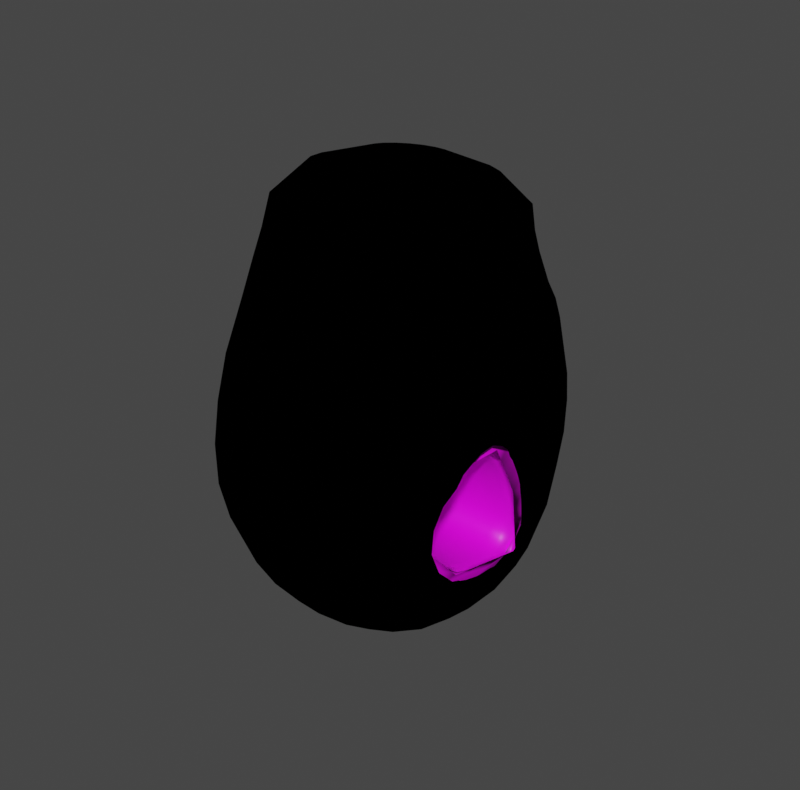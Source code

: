 # Source: skeletonhand.blend  (saved by Blender 3.6.13; exported with 4.5.12 LTS)
import bpy
from mathutils import Matrix  # noqa: F401  (used for matrix-valued properties, if any)

bpy.ops.wm.read_factory_settings(use_empty=True)
scene = bpy.context.scene
scene.name = 'Scene'

# ---- collections
col_skeletonparts = bpy.data.collections.new('SkeletonParts'); scene.collection.children.link(col_skeletonparts)

# ---- images (referenced by path relative to the original .blend; pixels are not part of the script)
import os
ASSET_DIR = os.environ.get("B2B_ASSET_DIR", "")  # directory of the original .blend (textures are referenced by path, not embedded)
HERE = os.path.dirname(os.path.abspath(__file__))  # packed textures are extracted next to this script under _unpacked/

def load_image(name, relpath, width, height, colorspace="sRGB"):
    """Load a texture the original file referenced (path relative to the .blend, or extracted next to this script)."""
    p = next((c for c in (os.path.join(HERE, relpath), os.path.join(ASSET_DIR, relpath)) if relpath and os.path.exists(c)), "")
    if p:
        img = bpy.data.images.load(p, check_existing=True)
        img.name = name
    else:  # same state as the original file: an image datablock whose file is absent (Cycles renders it pink)
        img = bpy.data.images.new(name, width, height)
        img.source = "FILE"
        img.filepath = "//" + (relpath or name)
    img.colorspace_settings.name = colorspace
    return img
img_trainmanuvs_png = load_image('TrainmanUVs.png', 'TrainmanUVs.png', 1024, 1024, 'sRGB')

# ---- materials (node trees are filled in below, after node groups)
mat_body = bpy.data.materials.new('Body')
mat_body.use_transparent_shadow = False
mat_outline_007 = bpy.data.materials.new('Outline.007')
mat_outline_007.use_backface_culling = True
mat_outline_007.use_transparent_shadow = False

# ---- material node trees
mat_body.use_nodes = True; mat_body.node_tree.nodes.clear()
_N = mat_body.node_tree.nodes; _L = mat_body.node_tree.links
n0 = _N.new('ShaderNodeBsdfPrincipled'); n0.name = 'Principled BSDF'; n0.location = (10, 300)
n0.distribution = 'GGX'
n0.subsurface_method = 'RANDOM_WALK_SKIN'
n0.inputs[3].default_value = 1.45
n0.inputs[27].default_value = (0.0, 0.0, 0.0, 1.0)
n0.inputs[28].default_value = 1.0
n1 = _N.new('ShaderNodeOutputMaterial'); n1.name = 'Material Output'; n1.location = (300, 300)
n2 = _N.new('ShaderNodeTexImage'); n2.name = 'Image Texture'; n2.location = (-317, 202)
n2.image = img_trainmanuvs_png
_L.new(n0.outputs[0], n1.inputs[0])
_L.new(n2.outputs[0], n0.inputs[0])
n1.is_active_output = True
mat_outline_007.use_nodes = True; mat_outline_007.node_tree.nodes.clear()
_N = mat_outline_007.node_tree.nodes; _L = mat_outline_007.node_tree.links
n0 = _N.new('ShaderNodeOutputMaterial'); n0.name = 'Material Output'; n0.location = (300, 300)
n1 = _N.new('ShaderNodeBsdfDiffuse'); n1.name = 'Diffuse BSDF'; n1.location = (10, 300)
n1.inputs[0].default_value = (0.0, 0.0, 0.0, 1.0)
n1.inputs[1].default_value = 0.5
_L.new(n1.outputs[0], n0.inputs[0])
n0.is_active_output = True

# ---- world
world_world = bpy.data.worlds.new('World'); scene.world = world_world
world_world.use_nodes = True; world_world.node_tree.nodes.clear()
_N = world_world.node_tree.nodes; _L = world_world.node_tree.links
n0 = _N.new('ShaderNodeOutputWorld'); n0.name = 'World Output'; n0.location = (300, 300)
n1 = _N.new('ShaderNodeBackground'); n1.name = 'Background'; n1.location = (10, 300)
n1.inputs[0].default_value = (0.05088, 0.05088, 0.05088, 1.0)
_L.new(n1.outputs[0], n0.inputs[0])
n0.is_active_output = True
world_world.color = (0.05088, 0.05088, 0.05088)
world_world.use_sun_shadow = False
world_world.sun_shadow_jitter_overblur = 0.0

# ---- meshes
me_cylinder_003 = bpy.data.meshes.new('Cylinder.003')
me_cylinder_003.from_pydata([(0.08525, 0.1471, 0.4664), (0.1492, 0.2012, 0.2801), (0.1329, 0.3017, 0.07028), (0.09982, 0.2726, -0.1787), (0.1329, 0.05346, -0.317), (0.09982, -0.1969, -0.2465), (0.1329, -0.2944, -0.01088), (0.1492, -0.2, 0.2909), (0.08525, -0.08722, 0.5064), (-0.1013, -0.08722, 0.5064), (-0.148, 0.2012, 0.2801), (-0.1013, 0.1471, 0.4664), (-0.09865, 0.2726, -0.1787), (-0.1317, 0.3017, 0.07028), (-0.09865, -0.1969, -0.2465), (-0.1317, 0.05346, -0.317), (-0.148, -0.2, 0.2909), (-0.1317, -0.2944, -0.01088), (-0.1979, 0.09766, -0.0912), (-0.1979, 0.03819, 0.02555), (-0.1979, -0.1128, 0.03685), (-0.1979, -0.1723, -0.0799), (-0.1979, -0.07619, -0.1854), (-0.1979, 0.116, -0.2343), (0.1989, 0.09766, -0.0912), (0.1989, 0.03819, 0.02555), (0.1989, -0.1128, 0.03685), (0.1989, -0.1723, -0.0799), (0.1989, -0.07619, -0.1854), (0.1989, 0.116, -0.2343), (-0.1165, -0.06018, -0.1759), (0.1175, -0.06018, -0.1759), (0.1175, 0.08089, -0.2023), (-0.1165, 0.08089, -0.2023), (-0.1165, -0.09754, 0.01551), (0.1175, -0.09754, 0.01551), (0.1175, -0.1463, -0.07802), (-0.1165, -0.1463, -0.07802), (-0.1165, 0.0908, -0.0956), (0.1175, 0.0908, -0.0956), (0.1175, 0.02293, 0.007977), (-0.1165, 0.02293, 0.007977), (0.1342, 0.1884, 0.3379), (0.1258, 0.1814, 0.3805), (0.1207, 0.1813, 0.4196), (0.115, 0.2853, -0.1353), (0.1272, 0.2968, -0.07138), (0.1322, 0.3027, 0.0005718), (0.115, -0.1569, -0.2701), (0.1272, -0.09515, -0.2966), (0.1322, -0.02239, -0.3152), (0.1207, -0.1435, 0.4653), (0.1258, -0.1612, 0.4175), (0.1342, -0.1806, 0.3646), (0.1322, -0.2765, -0.08525), (0.1272, -0.2487, -0.1537), (0.115, -0.22, -0.2103), (0.1391, -0.2507, 0.2133), (0.1347, -0.2794, 0.139), (0.1331, -0.2948, 0.06422), (0.1322, 0.1253, -0.2962), (0.1272, 0.189, -0.2588), (0.115, 0.2407, -0.2147), (0.1331, 0.2928, 0.1296), (0.1347, 0.2754, 0.1804), (0.1391, 0.2482, 0.2274), (-0.1333, 0.1884, 0.3379), (-0.1268, 0.1814, 0.3805), (-0.1268, 0.1813, 0.4196), (-0.1138, 0.2853, -0.1353), (-0.1261, 0.2968, -0.07138), (-0.131, 0.3027, 0.000572), (-0.1138, -0.1569, -0.2701), (-0.1261, -0.09515, -0.2966), (-0.131, -0.02239, -0.3152), (-0.1268, -0.1435, 0.4653), (-0.1268, -0.1612, 0.4175), (-0.1333, -0.1806, 0.3646), (-0.131, -0.2765, -0.08525), (-0.1261, -0.2487, -0.1537), (-0.1138, -0.22, -0.2103), (-0.1379, -0.2507, 0.2133), (-0.1335, -0.2794, 0.139), (-0.132, -0.2948, 0.06422), (-0.131, 0.1253, -0.2962), (-0.1261, 0.189, -0.2588), (-0.1138, 0.2407, -0.2147), (-0.132, 0.2928, 0.1296), (-0.1335, 0.2754, 0.1804), (-0.1379, 0.2482, 0.2274), (-0.05906, -0.1202, 0.512), (-0.00804, -0.1312, 0.5139), (0.04298, -0.1202, 0.512), (0.05946, -0.2066, -0.253), (0.0005904, -0.2112, -0.2563), (-0.05829, -0.2066, -0.253), (-0.07177, 0.05313, -0.3417), (0.0005893, 0.05303, -0.35), (0.07294, 0.05313, -0.3417), (-0.07694, -0.2569, 0.3075), (0.0005905, -0.2726, 0.312), (0.07812, -0.2569, 0.3075), (0.07294, -0.3229, 0.002131), (0.0005888, -0.3324, 0.006469), (-0.07177, -0.3229, 0.002131), (-0.05829, 0.2832, -0.1822), (0.0005909, 0.2884, -0.1841), (0.05947, 0.2832, -0.1822), (0.07294, 0.328, 0.0937), (0.0005893, 0.3368, 0.1015), (-0.07177, 0.328, 0.0937), (-0.07694, 0.2548, 0.2941), (0.0005907, 0.2696, 0.2979), (0.07812, 0.2548, 0.2941), (-0.05906, 0.18, 0.4608), (-0.00804, 0.191, 0.4589), (0.04298, 0.18, 0.4608), (0.1115, -0.03413, 0.4973), (0.1202, 0.02994, 0.4864), (0.1115, 0.09401, 0.4754), (-0.1276, 0.09401, 0.4754), (-0.1363, 0.02994, 0.4864), (-0.1276, -0.03413, 0.4973), (0.1778, -0.09823, 0.3091), (0.1852, 0.002732, 0.3105), (0.1778, 0.103, 0.2999), (-0.1766, 0.103, 0.2999), (-0.1841, 0.002732, 0.3105), (-0.1766, -0.09823, 0.3091), (-0.1979, 0.08279, -0.06201), (-0.1979, 0.06792, -0.03283), (-0.1979, 0.05305, -0.003635), (-0.1979, 0.0004401, 0.02838), (-0.1979, -0.03731, 0.0312), (-0.1979, -0.07505, 0.03403), (-0.1979, -0.1277, 0.007663), (-0.1979, -0.1425, -0.02153), (-0.1979, -0.1574, -0.05072), (-0.1979, -0.1483, -0.1063), (-0.1979, -0.1242, -0.1326), (-0.1979, -0.1002, -0.159), (-0.1979, -0.02815, -0.1976), (-0.1979, 0.01988, -0.2098), (-0.1979, 0.06792, -0.2221), (-0.1979, 0.1114, -0.1985), (-0.1979, 0.1068, -0.1628), (-0.1979, 0.1022, -0.127), (-0.1969, -0.179, -0.06751), (-0.1896, -0.2065, -0.05212), (-0.17, -0.2502, -0.03122), (-0.1969, 0.07887, -0.2269), (-0.1896, 0.06171, -0.2438), (-0.17, 0.05487, -0.279), (0.1989, 0.08279, -0.06201), (0.1989, 0.06792, -0.03283), (0.1989, 0.05305, -0.003635), (0.1989, 0.0004401, 0.02838), (0.1989, -0.03731, 0.0312), (0.1989, -0.07505, 0.03403), (0.1989, -0.1277, 0.007663), (0.1989, -0.1425, -0.02153), (0.1989, -0.1574, -0.05072), (0.1989, -0.1483, -0.1063), (0.1989, -0.1242, -0.1326), (0.1989, -0.1002, -0.159), (0.1989, -0.02815, -0.1976), (0.1989, 0.01988, -0.2098), (0.1989, 0.06792, -0.2221), (0.1989, 0.1114, -0.1985), (0.1989, 0.1068, -0.1628), (0.1989, 0.1022, -0.127), (0.1546, -0.06035, -0.176), (0.1773, -0.06152, -0.1767), (0.1905, -0.06502, -0.1788), (-0.1536, 0.08125, -0.2026), (-0.1763, 0.08381, -0.205), (-0.1895, 0.09148, -0.212), (0.1546, -0.0977, 0.01573), (0.1773, -0.09882, 0.01729), (0.1905, -0.1022, 0.02196), (-0.1536, -0.1466, -0.07804), (-0.1763, -0.1485, -0.07818), (-0.1895, -0.1542, -0.07859), (0.1546, 0.09087, -0.09555), (0.1773, 0.09137, -0.09523), (0.1905, 0.09287, -0.09427), (-0.1536, 0.02309, 0.00816), (-0.1763, 0.02421, 0.009442), (-0.1895, 0.02754, 0.01329), (0.1711, 0.05488, -0.279), (0.1907, 0.06171, -0.2438), (0.1979, 0.07887, -0.2269), (0.1711, -0.2502, -0.03122), (0.1907, -0.2065, -0.05212), (0.1979, -0.179, -0.06751), (-0.17, 0.2591, 0.03282), (-0.1896, 0.2066, -0.01079), (-0.1969, 0.1512, -0.05274), (-0.1798, 0.1595, 0.2208), (-0.1927, 0.117, 0.1622), (-0.1972, 0.0711, 0.1004), (-0.1798, -0.1507, 0.2226), (-0.1927, -0.09473, 0.1624), (-0.1972, -0.03002, 0.1033), (0.1711, 0.2591, 0.03282), (0.1907, 0.2066, -0.01079), (0.1979, 0.1512, -0.05274), (0.181, 0.1595, 0.2208), (0.1938, 0.117, 0.1622), (0.1983, 0.0711, 0.1004), (0.181, -0.1507, 0.2226), (0.1938, -0.09473, 0.1624), (0.1983, -0.03002, 0.1033), (-0.1895, -0.06502, -0.1788), (-0.1763, -0.06152, -0.1767), (-0.1536, -0.06035, -0.176), (-0.06279, -0.06018, -0.1759), (0.000505, -0.06018, -0.1759), (0.0638, -0.06018, -0.1759), (0.1905, 0.09148, -0.212), (0.1773, 0.08381, -0.205), (0.1546, 0.08125, -0.2026), (0.0638, 0.08089, -0.2023), (0.000505, 0.08089, -0.2023), (-0.06279, 0.08089, -0.2023), (-0.1895, -0.1022, 0.02196), (-0.1763, -0.09882, 0.01729), (-0.1536, -0.0977, 0.01573), (-0.06279, -0.09754, 0.01551), (0.000505, -0.09754, 0.01551), (0.0638, -0.09754, 0.01551), (0.1905, -0.1542, -0.07859), (0.1773, -0.1485, -0.07818), (0.1546, -0.1466, -0.07804), (0.0638, -0.1463, -0.07802), (0.0005049, -0.1463, -0.07802), (-0.06279, -0.1463, -0.07802), (-0.1895, 0.09287, -0.09427), (-0.1763, 0.09137, -0.09523), (-0.1536, 0.09087, -0.09555), (-0.06279, 0.0908, -0.0956), (0.000505, 0.0908, -0.0956), (0.0638, 0.0908, -0.0956), (0.1905, 0.02754, 0.01329), (0.1773, 0.02421, 0.009442), (0.1546, 0.02309, 0.00816), (0.0638, 0.02293, 0.007977), (0.000505, 0.02293, 0.007977), (-0.06279, 0.02293, 0.007977), (-0.1165, -0.06885, 0.02475), (-0.1165, -0.0373, 0.02634), (-0.1165, -0.005755, 0.02063), (0.1175, -0.06885, 0.02475), (0.1175, -0.0373, 0.02634), (0.1175, -0.005755, 0.02063), (-0.1165, -0.09305, -0.155), (-0.1165, -0.119, -0.1312), (-0.1165, -0.1371, -0.1053), (0.1175, -0.09305, -0.155), (0.1175, -0.119, -0.1312), (0.1175, -0.1371, -0.1053), (-0.1165, 0.09879, -0.1283), (-0.1165, 0.1016, -0.1593), (-0.1165, 0.09648, -0.1851), (0.1175, 0.09879, -0.1283), (0.1175, 0.1016, -0.1593), (0.1175, 0.09648, -0.1851), (-0.1165, 0.04651, -0.01112), (-0.1165, 0.06516, -0.03557), (-0.1165, 0.07966, -0.06414), (0.1175, 0.04651, -0.01112), (0.1175, 0.06516, -0.03557), (0.1175, 0.07966, -0.06414), (-0.1165, -0.1462, -0.05025), (-0.1165, -0.1374, -0.02396), (-0.1165, -0.1208, -0.001311), (0.1175, -0.1462, -0.05025), (0.1175, -0.1374, -0.02396), (0.1175, -0.1208, -0.001311), (-0.1165, 0.05338, -0.2084), (-0.1165, 0.0175, -0.2047), (-0.1165, -0.02195, -0.1931), (0.1175, 0.05338, -0.2084), (0.1175, 0.0175, -0.2047), (0.1175, -0.02195, -0.1931), (0.1933, -0.1725, 0.06085), (0.1755, -0.2007, 0.1695), (0.1726, -0.2325, 0.1051), (0.1713, -0.2511, 0.0381), (0.191, -0.2062, 0.007196), (0.198, -0.1768, -0.02304), (0.1983, -0.1545, 0.01144), (0.1988, -0.1175, 0.0272), (0.1984, -0.1015, 0.04913), (0.1981, -0.07094, 0.07347), (0.1924, -0.1397, 0.1189), (0.07255, -0.0211, -0.3408), (0.06982, -0.09223, -0.3226), (0.06372, -0.1549, -0.2924), (0.0005892, -0.02074, -0.3493), (0.0005895, -0.09183, -0.3311), (0.0005901, -0.156, -0.2993), (-0.07138, -0.0211, -0.3408), (-0.06865, -0.09223, -0.3226), (-0.06255, -0.1549, -0.2924), (0.0741, -0.2314, 0.3697), (0.06889, -0.2089, 0.4229), (0.06469, -0.1891, 0.4717), (0.0004567, -0.2476, 0.3723), (-0.0004868, -0.2247, 0.425), (-0.003049, -0.2043, 0.4739), (-0.07318, -0.2314, 0.3697), (-0.06986, -0.2089, 0.4229), (-0.07079, -0.1891, 0.4717), (0.06372, -0.2477, -0.204), (0.06982, -0.2813, -0.1439), (0.07255, -0.3078, -0.07395), (0.0005901, -0.2564, -0.2034), (0.0005894, -0.292, -0.1412), (0.000589, -0.3182, -0.07025), (-0.06255, -0.2477, -0.204), (-0.06865, -0.2813, -0.1439), (-0.07138, -0.3078, -0.07395), (0.0731, -0.3228, 0.08038), (0.07418, -0.3093, 0.1588), (0.07666, -0.2856, 0.2358), (0.0005887, -0.3322, 0.08571), (0.0005888, -0.3196, 0.165), (0.0005895, -0.298, 0.2419), (-0.07192, -0.3228, 0.08038), (-0.07301, -0.3093, 0.1588), (-0.07549, -0.2856, 0.2358), (0.06373, 0.2432, -0.2374), (0.06982, 0.1896, -0.2851), (0.07255, 0.1249, -0.3218), (0.0005906, 0.2456, -0.2438), (0.00059, 0.1903, -0.2934), (0.0005896, 0.1248, -0.3303), (-0.06255, 0.2432, -0.2374), (-0.06865, 0.1896, -0.2851), (-0.07138, 0.1249, -0.3218), (0.07666, 0.2786, 0.2503), (0.07418, 0.3012, 0.2043), (0.0731, 0.3181, 0.1533), (0.0005899, 0.2898, 0.2568), (0.0005894, 0.3103, 0.2119), (0.0005892, 0.3266, 0.1611), (-0.07549, 0.2786, 0.2503), (-0.07301, 0.3012, 0.2043), (-0.07192, 0.3181, 0.1533), (0.06469, 0.2268, 0.4133), (0.06889, 0.2289, 0.3757), (0.0741, 0.2382, 0.3364), (-0.003049, 0.242, 0.4112), (-0.0004867, 0.2445, 0.3744), (0.0004567, 0.254, 0.3369), (-0.07079, 0.2268, 0.4133), (-0.06986, 0.2289, 0.3757), (-0.07318, 0.2382, 0.3364), (0.07255, 0.3303, 0.02382), (0.06982, 0.3243, -0.04989), (0.06373, 0.3092, -0.1198), (0.0005896, 0.3395, 0.03149), (0.00059, 0.3335, -0.04333), (0.0005906, 0.3171, -0.1164), (-0.07138, 0.3303, 0.02382), (-0.06865, 0.3243, -0.04989), (-0.06255, 0.3092, -0.1198), (0.1901, -0.1108, -0.1937), (0.1704, -0.2273, -0.1027), (0.1646, -0.1941, -0.1715), (0.1472, -0.1703, -0.229), (0.1646, -0.1021, -0.2534), (0.1704, -0.02323, -0.2753), (0.1906, -0.01303, -0.2381), (0.1979, 0.02186, -0.2236), (0.1982, -0.03588, -0.2036), (0.1988, -0.0729, -0.1808), (0.1982, -0.1176, -0.1561), (0.1979, -0.1566, -0.1145), (0.1906, -0.1791, -0.1165), (0.1554, 0.1077, 0.4301), (0.1669, 0.01889, 0.4427), (0.1554, -0.06994, 0.4551), (0.1602, 0.1041, 0.3896), (0.1714, 0.01035, 0.4005), (0.1602, -0.08358, 0.41), (0.1678, 0.1049, 0.3472), (0.1779, 0.00471, 0.357), (0.1678, -0.09592, 0.3621), (-0.1615, -0.06994, 0.4551), (-0.173, 0.01889, 0.4427), (-0.1615, 0.1077, 0.4301), (-0.1612, -0.08358, 0.41), (-0.1723, 0.01035, 0.4005), (-0.1612, 0.1041, 0.3896), (-0.1669, -0.09592, 0.3621), (-0.177, 0.00471, 0.357), (-0.1669, 0.1049, 0.3472), (-0.1862, 0.1866, -0.1572), (-0.1692, 0.258, -0.03654), (-0.1632, 0.2513, -0.1086), (-0.146, 0.2447, -0.1702), (-0.1632, 0.1898, -0.2148), (-0.1692, 0.1261, -0.2562), (-0.1893, 0.1247, -0.2184), (-0.1968, 0.1178, -0.2019), (-0.1967, 0.1424, -0.1575), (-0.1968, 0.1521, -0.1042), (-0.1893, 0.2043, -0.07607), (-0.189, -0.1108, -0.1937), (-0.1693, -0.2273, -0.1027), (-0.1895, -0.1791, -0.1165), (-0.1969, -0.1566, -0.1145), (-0.1971, -0.1176, -0.1561), (-0.1977, -0.0729, -0.1808), (-0.1971, -0.03588, -0.2036), (-0.1969, 0.02186, -0.2236), (-0.1895, -0.01303, -0.2381), (-0.1693, -0.02323, -0.2753), (-0.1635, -0.1021, -0.2534), (-0.1461, -0.1703, -0.229), (-0.1635, -0.1941, -0.1715), (0.1546, 0.05363, -0.2087), (0.1773, 0.05544, -0.2104), (0.1905, 0.06018, -0.2148), (0.1546, 0.01755, -0.2048), (0.1773, 0.0179, -0.2055), (0.1905, 0.01874, -0.2074), (0.1546, -0.02206, -0.1932), (0.1773, -0.02281, -0.1938), (0.1905, -0.02483, -0.1953), (0.1546, -0.1464, -0.05026), (0.1773, -0.1478, -0.05031), (0.1905, -0.1515, -0.05045), (0.1546, -0.1375, -0.02391), (0.1773, -0.1382, -0.02355), (0.1905, -0.1401, -0.02269), (0.1546, -0.1209, -0.001152), (0.1773, -0.1218, -3.767e-05), (0.1905, -0.124, 0.002891), (0.1546, 0.04663, -0.01099), (0.1773, 0.04744, -0.01006), (0.1905, 0.04958, -0.007611), (0.1546, 0.06522, -0.03551), (0.1773, 0.06562, -0.03511), (0.1905, 0.0666, -0.03414), (0.1546, 0.07972, -0.0641), (0.1773, 0.08011, -0.06383), (0.1905, 0.08114, -0.06313), (0.1546, 0.09886, -0.1283), (0.1773, 0.0993, -0.1282), (0.1905, 0.1004, -0.1277), (0.1546, 0.1017, -0.1594), (0.1773, 0.1024, -0.1599), (0.1905, 0.1043, -0.1611), (0.1546, 0.09675, -0.1853), (0.1773, 0.0986, -0.187), (0.1905, 0.1035, -0.1914), (0.1546, -0.09318, -0.1551), (0.1773, -0.09408, -0.1556), (0.1905, -0.09643, -0.1569), (0.1546, -0.1191, -0.1313), (0.1773, -0.1199, -0.1315), (0.1905, -0.1217, -0.132), (0.1546, -0.1373, -0.1053), (0.1773, -0.1387, -0.1055), (0.1905, -0.1423, -0.1058), (0.1546, -0.06896, 0.02492), (0.1773, -0.06973, 0.02607), (0.1905, -0.07174, 0.02911), (0.1546, -0.0373, 0.02644), (0.1773, -0.03731, 0.02715), (0.1905, -0.03731, 0.02887), (0.1546, -0.005646, 0.02077), (0.1773, -0.004882, 0.02174), (0.1905, -0.002866, 0.02428), (-0.1743, 0.2067, 0.1831), (-0.1713, 0.235, 0.1399), (-0.1701, 0.2518, 0.09103), (-0.1911, 0.1583, 0.1263), (-0.1901, 0.1843, 0.08756), (-0.1897, 0.2, 0.04294), (-0.197, 0.1059, 0.06329), (-0.1969, 0.1276, 0.02883), (-0.1969, 0.1425, -0.008889), (-0.1945, 0.008203, 0.22), (-0.1874, -0.07771, 0.2526), (-0.1907, 0.004696, 0.2609), (-0.1874, 0.08736, 0.2481), (-0.1945, 0.05938, 0.1961), (-0.1971, 0.01642, 0.1474), (-0.1945, -0.03908, 0.1977), (-0.1923, -0.1725, 0.06085), (-0.1702, -0.2511, 0.0381), (-0.1715, -0.2325, 0.1051), (-0.1743, -0.2007, 0.1695), (-0.1913, -0.1397, 0.1189), (-0.1971, -0.07094, 0.07347), (-0.1973, -0.1015, 0.04913), (-0.1978, -0.1175, 0.0272), (-0.1973, -0.1545, 0.01144), (-0.1969, -0.1768, -0.02304), (-0.1899, -0.2062, 0.007196), (0.1873, 0.1866, -0.1572), (0.1472, 0.2447, -0.1702), (0.1644, 0.2513, -0.1086), (0.1703, 0.258, -0.03653), (0.1904, 0.2043, -0.07607), (0.1979, 0.1521, -0.1042), (0.1977, 0.1424, -0.1575), (0.1979, 0.1178, -0.2019), (0.1904, 0.1247, -0.2184), (0.1703, 0.1261, -0.2562), (0.1644, 0.1898, -0.2148), (0.1713, 0.2518, 0.09103), (0.1724, 0.235, 0.1399), (0.1754, 0.2067, 0.1831), (0.1908, 0.2, 0.04294), (0.1912, 0.1843, 0.08756), (0.1922, 0.1583, 0.1263), (0.1979, 0.1425, -0.008889), (0.198, 0.1276, 0.02883), (0.1981, 0.1059, 0.06329), (0.1956, 0.008203, 0.22), (0.1885, 0.08736, 0.2481), (0.1919, 0.004695, 0.2609), (0.1885, -0.07771, 0.2526), (0.1956, -0.03908, 0.1977), (0.1982, 0.01642, 0.1474), (0.1956, 0.05938, 0.1961), (-0.1895, -0.07174, 0.02911), (-0.1763, -0.06973, 0.02607), (-0.1536, -0.06896, 0.02492), (-0.1895, -0.0373, 0.02887), (-0.1763, -0.0373, 0.02715), (-0.1536, -0.0373, 0.02644), (-0.1895, -0.002866, 0.02428), (-0.1763, -0.004882, 0.02174), (-0.1536, -0.005646, 0.02077), (-0.06279, -0.06885, 0.02475), (0.000505, -0.06885, 0.02475), (0.0638, -0.06885, 0.02475), (-0.06279, -0.03731, 0.02634), (0.000505, -0.0373, 0.02634), (0.0638, -0.03731, 0.02634), (-0.06279, -0.005755, 0.02063), (0.000505, -0.005755, 0.02063), (0.0638, -0.005755, 0.02063), (-0.1895, -0.09643, -0.1569), (-0.1763, -0.09408, -0.1556), (-0.1536, -0.09318, -0.1551), (-0.1895, -0.1217, -0.132), (-0.1763, -0.1199, -0.1315), (-0.1536, -0.1191, -0.1313), (-0.1895, -0.1423, -0.1058), (-0.1763, -0.1387, -0.1055), (-0.1536, -0.1373, -0.1053), (-0.06279, -0.09305, -0.155), (0.0005049, -0.09305, -0.155), (0.0638, -0.09305, -0.155), (-0.06279, -0.119, -0.1312), (0.0005049, -0.119, -0.1312), (0.0638, -0.119, -0.1312), (-0.06279, -0.1371, -0.1053), (0.0005049, -0.1371, -0.1053), (0.0638, -0.1371, -0.1053), (-0.1895, 0.1004, -0.1277), (-0.1763, 0.0993, -0.1282), (-0.1536, 0.09886, -0.1283), (-0.1895, 0.1043, -0.1611), (-0.1763, 0.1024, -0.1599), (-0.1536, 0.1017, -0.1594), (-0.1895, 0.1035, -0.1914), (-0.1763, 0.0986, -0.187), (-0.1536, 0.09675, -0.1853), (-0.06279, 0.09879, -0.1283), (0.000505, 0.09879, -0.1283), (0.0638, 0.09879, -0.1283), (-0.06279, 0.1016, -0.1593), (0.000505, 0.1016, -0.1593), (0.0638, 0.1016, -0.1593), (-0.06279, 0.09648, -0.1851), (0.000505, 0.09648, -0.1851), (0.0638, 0.09648, -0.1851), (-0.1895, 0.04958, -0.007611), (-0.1763, 0.04744, -0.01006), (-0.1536, 0.04663, -0.01099), (-0.1895, 0.0666, -0.03414), (-0.1763, 0.06562, -0.03511), (-0.1536, 0.06522, -0.03551), (-0.1895, 0.08114, -0.06313), (-0.1763, 0.08011, -0.06383), (-0.1536, 0.07972, -0.0641), (-0.06279, 0.04651, -0.01112), (0.000505, 0.04651, -0.01112), (0.0638, 0.04651, -0.01112), (-0.06279, 0.06516, -0.03557), (0.000505, 0.06516, -0.03557), (0.0638, 0.06516, -0.03557), (-0.06279, 0.07966, -0.06414), (0.000505, 0.07966, -0.06414), (0.0638, 0.07966, -0.06414), (-0.1895, -0.1515, -0.05045), (-0.1763, -0.1478, -0.05031), (-0.1536, -0.1464, -0.05026), (-0.1895, -0.1401, -0.02269), (-0.1763, -0.1382, -0.02355), (-0.1536, -0.1375, -0.02391), (-0.1895, -0.124, 0.002891), (-0.1763, -0.1218, -3.767e-05), (-0.1536, -0.1209, -0.001152), (-0.06279, -0.1462, -0.05025), (0.0005049, -0.1462, -0.05025), (0.0638, -0.1462, -0.05025), (-0.06279, -0.1374, -0.02396), (0.0005049, -0.1374, -0.02396), (0.0638, -0.1374, -0.02396), (-0.06279, -0.1208, -0.001311), (0.0005049, -0.1208, -0.001311), (0.0638, -0.1208, -0.001311), (-0.1895, 0.06018, -0.2148), (-0.1763, 0.05544, -0.2104), (-0.1536, 0.05363, -0.2087), (-0.1895, 0.01874, -0.2074), (-0.1763, 0.0179, -0.2055), (-0.1536, 0.01755, -0.2048), (-0.1895, -0.02483, -0.1953), (-0.1763, -0.02281, -0.1938), (-0.1536, -0.02206, -0.1932), (-0.06279, 0.05338, -0.2084), (0.000505, 0.05338, -0.2084), (0.0638, 0.05338, -0.2084), (-0.06279, 0.0175, -0.2047), (0.000505, 0.0175, -0.2047), (0.0638, 0.0175, -0.2047), (-0.06279, -0.02195, -0.1931), (0.000505, -0.02195, -0.1931), (0.0638, -0.02195, -0.1931), (0.03105, 0.08432, 0.4998), (0.03105, -0.01387, 0.5166), (-0.04713, -0.01387, 0.5166), (-0.04713, 0.08432, 0.4998), (-0.02942, -0.02767, 0.5189), (-0.00804, -0.03228, 0.5197), (0.01334, -0.02767, 0.5189), (-0.02942, 0.09813, 0.4975), (-0.00804, 0.1027, 0.4967), (0.01334, 0.09813, 0.4975), (0.04204, 0.008379, 0.5128), (0.04571, 0.03523, 0.5082), (0.04204, 0.06207, 0.5036), (-0.05812, 0.06207, 0.5036), (-0.06179, 0.03523, 0.5082), (-0.05812, 0.008379, 0.5128)], [], [(286, 287, 285, 295), (288, 289, 285, 287), (290, 291, 285, 289), (292, 293, 285, 291), (294, 295, 285, 293), (7, 57, 286, 210), (57, 58, 287, 286), (210, 286, 295, 211), (6, 192, 288, 59), (192, 193, 289, 288), (59, 288, 287, 58), (27, 161, 290, 194), (161, 160, 291, 290), (194, 290, 289, 193), (26, 158, 292, 159), (158, 157, 293, 292), (159, 292, 291, 160), (25, 212, 294, 156), (212, 211, 295, 294), (156, 294, 293, 157), (296, 297, 300, 299), (297, 298, 301, 300), (299, 300, 303, 302), (300, 301, 304, 303), (4, 50, 296, 98), (50, 49, 297, 296), (49, 48, 298, 297), (48, 5, 93, 298), (298, 93, 94, 301), (301, 94, 95, 304), (304, 95, 14, 72), (303, 304, 72, 73), (302, 303, 73, 74), (96, 302, 74, 15), (97, 299, 302, 96), (98, 296, 299, 97), (305, 306, 309, 308), (306, 307, 310, 309), (308, 309, 312, 311), (309, 310, 313, 312), (7, 53, 305, 101), (53, 52, 306, 305), (52, 51, 307, 306), (51, 8, 92, 307), (307, 92, 91, 310), (310, 91, 90, 313), (313, 90, 9, 75), (312, 313, 75, 76), (311, 312, 76, 77), (99, 311, 77, 16), (100, 308, 311, 99), (101, 305, 308, 100), (314, 315, 318, 317), (315, 316, 319, 318), (317, 318, 321, 320), (318, 319, 322, 321), (5, 56, 314, 93), (56, 55, 315, 314), (55, 54, 316, 315), (54, 6, 102, 316), (316, 102, 103, 319), (319, 103, 104, 322), (322, 104, 17, 78), (321, 322, 78, 79), (320, 321, 79, 80), (95, 320, 80, 14), (94, 317, 320, 95), (93, 314, 317, 94), (323, 324, 327, 326), (324, 325, 328, 327), (326, 327, 330, 329), (327, 328, 331, 330), (6, 59, 323, 102), (59, 58, 324, 323), (58, 57, 325, 324), (57, 7, 101, 325), (325, 101, 100, 328), (328, 100, 99, 331), (331, 99, 16, 81), (330, 331, 81, 82), (329, 330, 82, 83), (104, 329, 83, 17), (103, 326, 329, 104), (102, 323, 326, 103), (332, 333, 336, 335), (333, 334, 337, 336), (335, 336, 339, 338), (336, 337, 340, 339), (3, 62, 332, 107), (62, 61, 333, 332), (61, 60, 334, 333), (60, 4, 98, 334), (334, 98, 97, 337), (337, 97, 96, 340), (340, 96, 15, 84), (339, 340, 84, 85), (338, 339, 85, 86), (105, 338, 86, 12), (106, 335, 338, 105), (107, 332, 335, 106), (341, 342, 345, 344), (342, 343, 346, 345), (344, 345, 348, 347), (345, 346, 349, 348), (1, 65, 341, 113), (65, 64, 342, 341), (64, 63, 343, 342), (63, 2, 108, 343), (343, 108, 109, 346), (346, 109, 110, 349), (349, 110, 13, 87), (348, 349, 87, 88), (347, 348, 88, 89), (111, 347, 89, 10), (112, 344, 347, 111), (113, 341, 344, 112), (350, 351, 354, 353), (351, 352, 355, 354), (353, 354, 357, 356), (354, 355, 358, 357), (0, 44, 350, 116), (44, 43, 351, 350), (43, 42, 352, 351), (42, 1, 113, 352), (352, 113, 112, 355), (355, 112, 111, 358), (358, 111, 10, 66), (357, 358, 66, 67), (356, 357, 67, 68), (114, 356, 68, 11), (115, 353, 356, 114), (116, 350, 353, 115), (359, 360, 363, 362), (360, 361, 364, 363), (362, 363, 366, 365), (363, 364, 367, 366), (2, 47, 359, 108), (47, 46, 360, 359), (46, 45, 361, 360), (45, 3, 107, 361), (361, 107, 106, 364), (364, 106, 105, 367), (367, 105, 12, 69), (366, 367, 69, 70), (365, 366, 70, 71), (110, 365, 71, 13), (109, 362, 365, 110), (108, 359, 362, 109), (369, 370, 368, 380), (371, 372, 368, 370), (373, 374, 368, 372), (375, 376, 368, 374), (377, 378, 368, 376), (379, 380, 368, 378), (6, 54, 369, 192), (54, 55, 370, 369), (192, 369, 380, 193), (5, 48, 371, 56), (48, 49, 372, 371), (56, 371, 370, 55), (4, 189, 373, 50), (189, 190, 374, 373), (50, 373, 372, 49), (29, 167, 375, 191), (167, 166, 376, 375), (191, 375, 374, 190), (28, 164, 377, 165), (164, 163, 378, 377), (165, 377, 376, 166), (27, 194, 379, 162), (194, 193, 380, 379), (162, 379, 378, 163), (381, 382, 385, 384), (382, 383, 386, 385), (384, 385, 388, 387), (385, 386, 389, 388), (0, 119, 381, 44), (119, 118, 382, 381), (118, 117, 383, 382), (117, 8, 51, 383), (383, 51, 52, 386), (386, 52, 53, 389), (389, 53, 7, 123), (388, 389, 123, 124), (387, 388, 124, 125), (42, 387, 125, 1), (43, 384, 387, 42), (44, 381, 384, 43), (390, 391, 394, 393), (391, 392, 395, 394), (393, 394, 397, 396), (394, 395, 398, 397), (9, 122, 390, 75), (122, 121, 391, 390), (121, 120, 392, 391), (120, 11, 68, 392), (392, 68, 67, 395), (395, 67, 66, 398), (398, 66, 10, 126), (397, 398, 126, 127), (396, 397, 127, 128), (77, 396, 128, 16), (76, 393, 396, 77), (75, 390, 393, 76), (400, 401, 399, 409), (402, 403, 399, 401), (404, 405, 399, 403), (406, 407, 399, 405), (408, 409, 399, 407), (13, 71, 400, 195), (71, 70, 401, 400), (195, 400, 409, 196), (12, 86, 402, 69), (86, 85, 403, 402), (69, 402, 401, 70), (15, 152, 404, 84), (152, 151, 405, 404), (84, 404, 403, 85), (23, 144, 406, 150), (144, 145, 407, 406), (150, 406, 405, 151), (18, 197, 408, 146), (197, 196, 409, 408), (146, 408, 407, 145), (411, 412, 410, 422), (413, 414, 410, 412), (415, 416, 410, 414), (417, 418, 410, 416), (419, 420, 410, 418), (421, 422, 410, 420), (17, 149, 411, 78), (149, 148, 412, 411), (78, 411, 422, 79), (21, 138, 413, 147), (138, 139, 414, 413), (147, 413, 412, 148), (22, 141, 415, 140), (141, 142, 416, 415), (140, 415, 414, 139), (23, 150, 417, 143), (150, 151, 418, 417), (143, 417, 416, 142), (15, 74, 419, 152), (74, 73, 420, 419), (152, 419, 418, 151), (14, 80, 421, 72), (80, 79, 422, 421), (72, 421, 420, 73), (423, 424, 427, 426), (424, 425, 428, 427), (426, 427, 430, 429), (427, 428, 431, 430), (32, 221, 423, 282), (221, 220, 424, 423), (220, 219, 425, 424), (219, 29, 167, 425), (425, 167, 166, 428), (428, 166, 165, 431), (431, 165, 28, 173), (430, 431, 173, 172), (429, 430, 172, 171), (284, 429, 171, 31), (283, 426, 429, 284), (282, 423, 426, 283), (432, 433, 436, 435), (433, 434, 437, 436), (435, 436, 439, 438), (436, 437, 440, 439), (36, 233, 432, 276), (233, 232, 433, 432), (232, 231, 434, 433), (231, 27, 161, 434), (434, 161, 160, 437), (437, 160, 159, 440), (440, 159, 26, 179), (439, 440, 179, 178), (438, 439, 178, 177), (278, 438, 177, 35), (277, 435, 438, 278), (276, 432, 435, 277), (441, 442, 445, 444), (442, 443, 446, 445), (444, 445, 448, 447), (445, 446, 449, 448), (40, 245, 441, 270), (245, 244, 442, 441), (244, 243, 443, 442), (243, 25, 155, 443), (443, 155, 154, 446), (446, 154, 153, 449), (449, 153, 24, 185), (448, 449, 185, 184), (447, 448, 184, 183), (272, 447, 183, 39), (271, 444, 447, 272), (270, 441, 444, 271), (450, 451, 454, 453), (451, 452, 455, 454), (453, 454, 457, 456), (454, 455, 458, 457), (39, 183, 450, 264), (183, 184, 451, 450), (184, 185, 452, 451), (185, 24, 170, 452), (452, 170, 169, 455), (455, 169, 168, 458), (458, 168, 29, 219), (457, 458, 219, 220), (456, 457, 220, 221), (266, 456, 221, 32), (265, 453, 456, 266), (264, 450, 453, 265), (459, 460, 463, 462), (460, 461, 464, 463), (462, 463, 466, 465), (463, 464, 467, 466), (31, 171, 459, 258), (171, 172, 460, 459), (172, 173, 461, 460), (173, 28, 164, 461), (461, 164, 163, 464), (464, 163, 162, 467), (467, 162, 27, 231), (466, 467, 231, 232), (465, 466, 232, 233), (260, 465, 233, 36), (259, 462, 465, 260), (258, 459, 462, 259), (468, 469, 472, 471), (469, 470, 473, 472), (471, 472, 475, 474), (472, 473, 476, 475), (35, 177, 468, 252), (177, 178, 469, 468), (178, 179, 470, 469), (179, 26, 158, 470), (470, 158, 157, 473), (473, 157, 156, 476), (476, 156, 25, 243), (475, 476, 243, 244), (474, 475, 244, 245), (254, 474, 245, 40), (253, 471, 474, 254), (252, 468, 471, 253), (477, 478, 481, 480), (478, 479, 482, 481), (480, 481, 484, 483), (481, 482, 485, 484), (10, 89, 477, 198), (89, 88, 478, 477), (88, 87, 479, 478), (87, 13, 195, 479), (479, 195, 196, 482), (482, 196, 197, 485), (485, 197, 18, 129), (484, 485, 129, 130), (483, 484, 130, 131), (200, 483, 131, 19), (199, 480, 483, 200), (198, 477, 480, 199), (487, 488, 486, 492), (489, 490, 486, 488), (491, 492, 486, 490), (16, 128, 487, 201), (128, 127, 488, 487), (201, 487, 492, 202), (10, 198, 489, 126), (198, 199, 490, 489), (126, 489, 488, 127), (19, 203, 491, 200), (203, 202, 492, 491), (200, 491, 490, 199), (494, 495, 493, 503), (496, 497, 493, 495), (498, 499, 493, 497), (500, 501, 493, 499), (502, 503, 493, 501), (17, 83, 494, 149), (83, 82, 495, 494), (149, 494, 503, 148), (16, 201, 496, 81), (201, 202, 497, 496), (81, 496, 495, 82), (19, 132, 498, 203), (132, 133, 499, 498), (203, 498, 497, 202), (20, 135, 500, 134), (135, 136, 501, 500), (134, 500, 499, 133), (21, 147, 502, 137), (147, 148, 503, 502), (137, 502, 501, 136), (505, 506, 504, 514), (507, 508, 504, 506), (509, 510, 504, 508), (511, 512, 504, 510), (513, 514, 504, 512), (3, 45, 505, 62), (45, 46, 506, 505), (62, 505, 514, 61), (2, 204, 507, 47), (204, 205, 508, 507), (47, 507, 506, 46), (24, 170, 509, 206), (170, 169, 510, 509), (206, 509, 508, 205), (29, 191, 511, 168), (191, 190, 512, 511), (168, 511, 510, 169), (4, 60, 513, 189), (60, 61, 514, 513), (189, 513, 512, 190), (515, 516, 519, 518), (516, 517, 520, 519), (518, 519, 522, 521), (519, 520, 523, 522), (2, 63, 515, 204), (63, 64, 516, 515), (64, 65, 517, 516), (65, 1, 207, 517), (517, 207, 208, 520), (520, 208, 209, 523), (523, 209, 25, 155), (522, 523, 155, 154), (521, 522, 154, 153), (206, 521, 153, 24), (205, 518, 521, 206), (204, 515, 518, 205), (525, 526, 524, 530), (527, 528, 524, 526), (529, 530, 524, 528), (1, 125, 525, 207), (125, 124, 526, 525), (207, 525, 530, 208), (7, 210, 527, 123), (210, 211, 528, 527), (123, 527, 526, 124), (25, 209, 529, 212), (209, 208, 530, 529), (212, 529, 528, 211), (531, 532, 535, 534), (532, 533, 536, 535), (534, 535, 538, 537), (535, 536, 539, 538), (20, 225, 531, 134), (225, 226, 532, 531), (226, 227, 533, 532), (227, 34, 249, 533), (533, 249, 250, 536), (536, 250, 251, 539), (539, 251, 41, 186), (538, 539, 186, 187), (537, 538, 187, 188), (132, 537, 188, 19), (133, 534, 537, 132), (134, 531, 534, 133), (540, 541, 544, 543), (541, 542, 545, 544), (543, 544, 547, 546), (544, 545, 548, 547), (34, 228, 540, 249), (228, 229, 541, 540), (229, 230, 542, 541), (230, 35, 252, 542), (542, 252, 253, 545), (545, 253, 254, 548), (548, 254, 40, 246), (547, 548, 246, 247), (546, 547, 247, 248), (251, 546, 248, 41), (250, 543, 546, 251), (249, 540, 543, 250), (549, 550, 553, 552), (550, 551, 554, 553), (552, 553, 556, 555), (553, 554, 557, 556), (22, 213, 549, 140), (213, 214, 550, 549), (214, 215, 551, 550), (215, 30, 255, 551), (551, 255, 256, 554), (554, 256, 257, 557), (557, 257, 37, 180), (556, 557, 180, 181), (555, 556, 181, 182), (138, 555, 182, 21), (139, 552, 555, 138), (140, 549, 552, 139), (558, 559, 562, 561), (559, 560, 563, 562), (561, 562, 565, 564), (562, 563, 566, 565), (30, 216, 558, 255), (216, 217, 559, 558), (217, 218, 560, 559), (218, 31, 258, 560), (560, 258, 259, 563), (563, 259, 260, 566), (566, 260, 36, 234), (565, 566, 234, 235), (564, 565, 235, 236), (257, 564, 236, 37), (256, 561, 564, 257), (255, 558, 561, 256), (567, 568, 571, 570), (568, 569, 572, 571), (570, 571, 574, 573), (571, 572, 575, 574), (18, 237, 567, 146), (237, 238, 568, 567), (238, 239, 569, 568), (239, 38, 261, 569), (569, 261, 262, 572), (572, 262, 263, 575), (575, 263, 33, 174), (574, 575, 174, 175), (573, 574, 175, 176), (144, 573, 176, 23), (145, 570, 573, 144), (146, 567, 570, 145), (576, 577, 580, 579), (577, 578, 581, 580), (579, 580, 583, 582), (580, 581, 584, 583), (38, 240, 576, 261), (240, 241, 577, 576), (241, 242, 578, 577), (242, 39, 264, 578), (578, 264, 265, 581), (581, 265, 266, 584), (584, 266, 32, 222), (583, 584, 222, 223), (582, 583, 223, 224), (263, 582, 224, 33), (262, 579, 582, 263), (261, 576, 579, 262), (585, 586, 589, 588), (586, 587, 590, 589), (588, 589, 592, 591), (589, 590, 593, 592), (19, 188, 585, 131), (188, 187, 586, 585), (187, 186, 587, 586), (186, 41, 267, 587), (587, 267, 268, 590), (590, 268, 269, 593), (593, 269, 38, 239), (592, 593, 239, 238), (591, 592, 238, 237), (129, 591, 237, 18), (130, 588, 591, 129), (131, 585, 588, 130), (594, 595, 598, 597), (595, 596, 599, 598), (597, 598, 601, 600), (598, 599, 602, 601), (41, 248, 594, 267), (248, 247, 595, 594), (247, 246, 596, 595), (246, 40, 270, 596), (596, 270, 271, 599), (599, 271, 272, 602), (602, 272, 39, 242), (601, 602, 242, 241), (600, 601, 241, 240), (269, 600, 240, 38), (268, 597, 600, 269), (267, 594, 597, 268), (603, 604, 607, 606), (604, 605, 608, 607), (606, 607, 610, 609), (607, 608, 611, 610), (21, 182, 603, 137), (182, 181, 604, 603), (181, 180, 605, 604), (180, 37, 273, 605), (605, 273, 274, 608), (608, 274, 275, 611), (611, 275, 34, 227), (610, 611, 227, 226), (609, 610, 226, 225), (135, 609, 225, 20), (136, 606, 609, 135), (137, 603, 606, 136), (612, 613, 616, 615), (613, 614, 617, 616), (615, 616, 619, 618), (616, 617, 620, 619), (37, 236, 612, 273), (236, 235, 613, 612), (235, 234, 614, 613), (234, 36, 276, 614), (614, 276, 277, 617), (617, 277, 278, 620), (620, 278, 35, 230), (619, 620, 230, 229), (618, 619, 229, 228), (275, 618, 228, 34), (274, 615, 618, 275), (273, 612, 615, 274), (621, 622, 625, 624), (622, 623, 626, 625), (624, 625, 628, 627), (625, 626, 629, 628), (23, 176, 621, 143), (176, 175, 622, 621), (175, 174, 623, 622), (174, 33, 279, 623), (623, 279, 280, 626), (626, 280, 281, 629), (629, 281, 30, 215), (628, 629, 215, 214), (627, 628, 214, 213), (141, 627, 213, 22), (142, 624, 627, 141), (143, 621, 624, 142), (630, 631, 634, 633), (631, 632, 635, 634), (633, 634, 637, 636), (634, 635, 638, 637), (33, 224, 630, 279), (224, 223, 631, 630), (223, 222, 632, 631), (222, 32, 282, 632), (632, 282, 283, 635), (635, 283, 284, 638), (638, 284, 31, 218), (637, 638, 218, 217), (636, 637, 217, 216), (281, 636, 216, 30), (280, 633, 636, 281), (279, 630, 633, 280), (120, 121, 653, 652), (116, 115, 647, 648), (121, 122, 654, 653), (0, 116, 648, 639), (122, 9, 641, 654), (8, 117, 649, 640), (9, 90, 643, 641), (117, 118, 650, 649), (90, 91, 644, 643), (118, 119, 651, 650), (91, 92, 645, 644), (119, 0, 639, 651), (114, 11, 642, 646), (92, 8, 640, 645), (11, 120, 652, 642), (115, 114, 646, 647), (643, 644, 645, 640, 649, 650, 651, 639, 648, 647, 646, 642, 652, 653, 654, 641)])
me_cylinder_003.polygons.foreach_set('use_smooth', [True] * 649)
_uv = me_cylinder_003.uv_layers.new(name='UVMap')
_uv.uv.foreach_set('vector', [0.9651, 0.147, 0.9654, 0.1518, 0.9677, 0.1499, 0.9674, 0.1447, 0.9654, 0.1559, 0.9672, 0.1544, 0.9677, 0.1499, 0.9654, 0.1518, 0.9688, 0.1536, 0.9691, 0.1513, 0.9677, 0.1499, 0.9672, 0.1544, 0.9697, 0.1492, 0.9696, 0.1468, 0.9677, 0.1499, 0.9691, 0.1513, 0.9696, 0.143, 0.9674, 0.1447, 0.9677, 0.1499, 0.9696, 0.1468, 0.9624, 0.1461, 0.9628, 0.15, 0.9651, 0.147, 0.965, 0.1397, 0.9628, 0.15, 0.9631, 0.1539, 0.9654, 0.1518, 0.9651, 0.147, 0.965, 0.1397, 0.9651, 0.147, 0.9674, 0.1447, 0.9672, 0.1376, 0.9639, 0.1617, 0.9655, 0.1598, 0.9654, 0.1559, 0.9635, 0.1578, 0.9655, 0.1598, 0.9671, 0.1578, 0.9672, 0.1544, 0.9654, 0.1559, 0.9635, 0.1578, 0.9654, 0.1559, 0.9654, 0.1518, 0.9631, 0.1539, 0.9702, 0.154, 0.9701, 0.153, 0.9688, 0.1536, 0.9687, 0.1559, 0.9701, 0.153, 0.97, 0.152, 0.9691, 0.1513, 0.9688, 0.1536, 0.9687, 0.1559, 0.9688, 0.1536, 0.9672, 0.1544, 0.9671, 0.1578, 0.9698, 0.1501, 0.9705, 0.1474, 0.9697, 0.1492, 0.9699, 0.1511, 0.9705, 0.1474, 0.9711, 0.1448, 0.9696, 0.1468, 0.9697, 0.1492, 0.9699, 0.1511, 0.9697, 0.1492, 0.9691, 0.1513, 0.97, 0.152, 0.9724, 0.1394, 0.9695, 0.1365, 0.9696, 0.143, 0.9718, 0.1421, 0.9695, 0.1365, 0.9672, 0.1376, 0.9674, 0.1447, 0.9696, 0.143, 0.9718, 0.1421, 0.9696, 0.143, 0.9696, 0.1468, 0.9711, 0.1448, 0.9868, 0.1015, 0.9842, 0.1216, 0.9908, 0.134, 0.9942, 0.1082, 0.9842, 0.1216, 0.9816, 0.1418, 0.9875, 0.1602, 0.9908, 0.134, 0.9942, 0.1082, 0.9908, 0.134, 0.9975, 0.1462, 1.002, 0.1142, 0.9908, 0.134, 0.9875, 0.1602, 0.9932, 0.1787, 0.9975, 0.1462, 0.9816, 0.07978, 0.9796, 0.09441, 0.9868, 0.1015, 0.9892, 0.08262, 0.9796, 0.09441, 0.9776, 0.1091, 0.9842, 0.1216, 0.9868, 0.1015, 0.9776, 0.1091, 0.9756, 0.1237, 0.9816, 0.1418, 0.9842, 0.1216, 0.9756, 0.1237, 0.9736, 0.1383, 0.9792, 0.1611, 0.9816, 0.1418, 0.9816, 0.1418, 0.9792, 0.1611, 0.9846, 0.1864, 0.9875, 0.1602, 0.9875, 0.1602, 0.9846, 0.1864, 0.9896, 0.2119, 0.9932, 0.1787, 0.9932, 0.1787, 0.9896, 0.2119, 0.993, 0.2357, 0.9985, 0.1971, 0.9975, 0.1462, 0.9932, 0.1787, 0.9985, 0.1971, 1.004, 0.1584, 1.002, 0.1142, 0.9975, 0.1462, 1.004, 0.1584, 1.01, 0.1197, 1.006, 0.08328, 1.002, 0.1142, 1.01, 0.1197, 1.015, 0.08109, 0.9972, 0.08346, 0.9942, 0.1082, 1.002, 0.1142, 1.006, 0.08328, 0.9892, 0.08262, 0.9868, 0.1015, 0.9942, 0.1082, 0.9972, 0.08346, 0.9827, 0.1575, 0.9855, 0.1481, 0.9989, 0.159, 0.9971, 0.173, 0.9855, 0.1481, 0.9866, 0.1406, 1.0, 0.1468, 0.9989, 0.159, 0.9971, 0.173, 0.9989, 0.159, 1.014, 0.1685, 1.013, 0.1862, 0.9989, 0.159, 1.0, 0.1468, 1.014, 0.1522, 1.014, 0.1685, 0.9624, 0.1461, 0.9717, 0.1408, 0.9827, 0.1575, 0.9791, 0.1686, 0.9717, 0.1408, 0.9752, 0.1354, 0.9855, 0.1481, 0.9827, 0.1575, 0.9752, 0.1354, 0.9758, 0.1318, 0.9866, 0.1406, 0.9855, 0.1481, 0.9758, 0.1318, 0.9721, 0.1334, 0.9863, 0.1344, 0.9866, 0.1406, 0.9866, 0.1406, 0.9863, 0.1344, 1.001, 0.1353, 1.0, 0.1468, 1.0, 0.1468, 1.001, 0.1353, 1.015, 0.1363, 1.014, 0.1522, 1.014, 0.1522, 1.015, 0.1363, 1.029, 0.1373, 1.029, 0.1574, 1.014, 0.1685, 1.014, 0.1522, 1.029, 0.1574, 1.029, 0.1774, 1.013, 0.1862, 1.014, 0.1685, 1.029, 0.1774, 1.03, 0.1975, 1.01, 0.2087, 1.013, 0.1862, 1.03, 0.1975, 1.03, 0.2176, 0.9943, 0.1902, 0.9971, 0.173, 1.013, 0.1862, 1.01, 0.2087, 0.9791, 0.1686, 0.9827, 0.1575, 0.9971, 0.173, 0.9943, 0.1902, 0.9768, 0.1781, 0.9747, 0.194, 0.9806, 0.238, 0.9823, 0.2123, 0.9747, 0.194, 0.9727, 0.2097, 0.979, 0.2636, 0.9806, 0.238, 0.9823, 0.2123, 0.9806, 0.238, 0.9864, 0.2821, 0.9876, 0.2467, 0.9806, 0.238, 0.979, 0.2636, 0.9853, 0.3175, 0.9864, 0.2821, 0.9736, 0.1383, 0.9712, 0.1442, 0.9768, 0.1781, 0.9792, 0.1611, 0.9712, 0.1442, 0.9688, 0.15, 0.9747, 0.194, 0.9768, 0.1781, 0.9688, 0.15, 0.9663, 0.1559, 0.9727, 0.2097, 0.9747, 0.194, 0.9663, 0.1559, 0.9639, 0.1617, 0.9707, 0.2254, 0.9727, 0.2097, 0.9727, 0.2097, 0.9707, 0.2254, 0.9776, 0.2891, 0.979, 0.2636, 0.979, 0.2636, 0.9776, 0.2891, 0.9844, 0.3529, 0.9853, 0.3175, 0.9853, 0.3175, 0.9844, 0.3529, 0.9912, 0.4166, 0.9917, 0.3714, 0.9864, 0.2821, 0.9853, 0.3175, 0.9917, 0.3714, 0.9921, 0.3261, 0.9876, 0.2467, 0.9864, 0.2821, 0.9921, 0.3261, 0.9925, 0.2809, 0.9896, 0.2119, 0.9876, 0.2467, 0.9925, 0.2809, 0.993, 0.2357, 0.9846, 0.1864, 0.9823, 0.2123, 0.9876, 0.2467, 0.9896, 0.2119, 0.9792, 0.1611, 0.9768, 0.1781, 0.9823, 0.2123, 0.9846, 0.1864, 0.9728, 0.2101, 0.9749, 0.1953, 0.9866, 0.2363, 0.9822, 0.2624, 0.9749, 0.1953, 0.9767, 0.1813, 0.9908, 0.2117, 0.9866, 0.2363, 0.9822, 0.2624, 0.9866, 0.2363, 0.9985, 0.2769, 0.9915, 0.3147, 0.9866, 0.2363, 0.9908, 0.2117, 1.005, 0.2404, 0.9985, 0.2769, 0.9639, 0.1617, 0.9635, 0.1578, 0.9728, 0.2101, 0.9707, 0.2254, 0.9635, 0.1578, 0.9631, 0.1539, 0.9749, 0.1953, 0.9728, 0.2101, 0.9631, 0.1539, 0.9628, 0.15, 0.9767, 0.1813, 0.9749, 0.1953, 0.9628, 0.15, 0.9624, 0.1461, 0.9791, 0.1686, 0.9767, 0.1813, 0.9767, 0.1813, 0.9791, 0.1686, 0.9943, 0.1902, 0.9908, 0.2117, 0.9908, 0.2117, 0.9943, 0.1902, 1.01, 0.2087, 1.005, 0.2404, 1.005, 0.2404, 1.01, 0.2087, 1.03, 0.2176, 1.02, 0.2674, 0.9985, 0.2769, 1.005, 0.2404, 1.02, 0.2674, 1.011, 0.3171, 0.9915, 0.3147, 0.9985, 0.2769, 1.011, 0.3171, 1.001, 0.3668, 0.9844, 0.3529, 0.9915, 0.3147, 1.001, 0.3668, 0.9912, 0.4166, 0.9776, 0.2891, 0.9822, 0.2624, 0.9915, 0.3147, 0.9844, 0.3529, 0.9707, 0.2254, 0.9728, 0.2101, 0.9822, 0.2624, 0.9776, 0.2891, 0.9942, 0.03131, 0.9928, 0.04877, 1.002, 0.03811, 1.003, 0.01629, 0.9928, 0.04877, 0.9912, 0.06566, 0.9997, 0.0603, 1.002, 0.03811, 1.003, 0.01629, 1.002, 0.03811, 1.012, 0.02678, 1.014, -0.0004801, 1.002, 0.03811, 0.9997, 0.0603, 1.009, 0.05445, 1.012, 0.02678, 0.9891, 0.02957, 0.9874, 0.04315, 0.9942, 0.03131, 0.9946, 0.01549, 0.9874, 0.04315, 0.9858, 0.0589, 0.9928, 0.04877, 0.9942, 0.03131, 0.9858, 0.0589, 0.9845, 0.07203, 0.9912, 0.06566, 0.9928, 0.04877, 0.9845, 0.07203, 0.9816, 0.07978, 0.9892, 0.08262, 0.9912, 0.06566, 0.9912, 0.06566, 0.9892, 0.08262, 0.9972, 0.08346, 0.9997, 0.0603, 0.9997, 0.0603, 0.9972, 0.08346, 1.006, 0.08328, 1.009, 0.05445, 1.009, 0.05445, 1.006, 0.08328, 1.015, 0.08109, 1.019, 0.04808, 1.012, 0.02678, 1.009, 0.05445, 1.019, 0.04808, 1.023, 0.01506, 1.014, -0.0004801, 1.012, 0.02678, 1.023, 0.01506, 1.026, -0.01795, 1.015, -0.02797, 1.014, -0.0004801, 1.026, -0.01795, 1.03, -0.05097, 1.004, -0.00488, 1.003, 0.01629, 1.014, -0.0004801, 1.015, -0.02797, 0.9946, 0.01549, 0.9942, 0.03131, 1.003, 0.01629, 1.004, -0.00488, 0.9785, 0.02221, 0.9798, 0.009486, 0.9916, -0.03149, 0.9899, -0.01428, 0.9798, 0.009486, 0.9814, -0.004911, 0.9942, -0.0547, 0.9916, -0.03149, 0.9899, -0.01428, 0.9916, -0.03149, 1.001, -0.05893, 0.9997, -0.03962, 0.9916, -0.03149, 0.9942, -0.0547, 1.006, -0.09417, 1.001, -0.05893, 0.9654, 0.07158, 0.9662, 0.06397, 0.9785, 0.02221, 0.9778, 0.03188, 0.9662, 0.06397, 0.9671, 0.05635, 0.9798, 0.009486, 0.9785, 0.02221, 0.9671, 0.05635, 0.968, 0.04873, 0.9814, -0.004911, 0.9798, 0.009486, 0.968, 0.04873, 0.9689, 0.04112, 0.9831, -0.02012, 0.9814, -0.004911, 0.9814, -0.004911, 0.9831, -0.02012, 0.9973, -0.08136, 0.9942, -0.0547, 0.9942, -0.0547, 0.9973, -0.08136, 1.012, -0.1426, 1.006, -0.09417, 1.006, -0.09417, 1.012, -0.1426, 1.026, -0.2038, 1.013, -0.1011, 1.001, -0.05893, 1.006, -0.09417, 1.013, -0.1011, 1.007, -0.05804, 0.9997, -0.03962, 1.001, -0.05893, 1.007, -0.05804, 1.006, -0.04009, 0.9998, -0.03082, 0.9997, -0.03962, 1.006, -0.04009, 1.01, -0.06075, 0.9891, -0.001959, 0.9899, -0.01428, 0.9997, -0.03962, 0.9998, -0.03082, 0.9778, 0.03188, 0.9785, 0.02221, 0.9899, -0.01428, 0.9891, -0.001959, 0.9765, 0.04352, 0.9781, 0.04024, 0.9888, 0.01465, 0.9885, 0.02092, 0.9781, 0.04024, 0.9782, 0.0369, 0.9889, 0.007309, 0.9888, 0.01465, 0.9885, 0.02092, 0.9888, 0.01465, 1.001, -0.01129, 1.002, -0.002193, 0.9888, 0.01465, 0.9889, 0.007309, 1.0, -0.02116, 1.001, -0.01129, 0.9594, 0.0672, 0.9678, 0.06485, 0.9765, 0.04352, 0.9737, 0.04695, 0.9678, 0.06485, 0.9702, 0.06412, 0.9781, 0.04024, 0.9765, 0.04352, 0.9702, 0.06412, 0.9699, 0.06492, 0.9782, 0.0369, 0.9781, 0.04024, 0.9699, 0.06492, 0.9654, 0.07158, 0.9778, 0.03188, 0.9782, 0.0369, 0.9782, 0.0369, 0.9778, 0.03188, 0.9891, -0.001959, 0.9889, 0.007309, 0.9889, 0.007309, 0.9891, -0.001959, 0.9998, -0.03082, 1.0, -0.02116, 1.0, -0.02116, 0.9998, -0.03082, 1.01, -0.06075, 1.012, -0.04901, 1.001, -0.01129, 1.0, -0.02116, 1.012, -0.04901, 1.013, -0.03727, 1.002, -0.002193, 1.001, -0.01129, 1.013, -0.03727, 1.015, -0.02553, 1.002, 0.006462, 1.002, -0.002193, 1.015, -0.02553, 1.017, -0.01378, 0.988, 0.02671, 0.9885, 0.02092, 1.002, -0.002193, 1.002, 0.006462, 0.9737, 0.04695, 0.9765, 0.04352, 0.9885, 0.02092, 0.988, 0.02671, 0.9873, -0.01376, 0.9907, -0.005768, 1.002, -0.04426, 0.9996, -0.06295, 0.9907, -0.005768, 0.9933, 0.003681, 1.003, -0.02501, 1.002, -0.04426, 0.9996, -0.06295, 1.002, -0.04426, 1.014, -0.08525, 1.013, -0.114, 1.002, -0.04426, 1.003, -0.02501, 1.015, -0.05645, 1.014, -0.08525, 0.9689, 0.04112, 0.9781, 0.02919, 0.9873, -0.01376, 0.9831, -0.02012, 0.9781, 0.02919, 0.9827, 0.02816, 0.9907, -0.005768, 0.9873, -0.01376, 0.9827, 0.02816, 0.9863, 0.02883, 0.9933, 0.003681, 0.9907, -0.005768, 0.9863, 0.02883, 0.9891, 0.02957, 0.9946, 0.01549, 0.9933, 0.003681, 0.9933, 0.003681, 0.9946, 0.01549, 1.004, -0.00488, 1.003, -0.02501, 1.003, -0.02501, 1.004, -0.00488, 1.015, -0.02797, 1.015, -0.05645, 1.015, -0.05645, 1.015, -0.02797, 1.03, -0.05097, 1.029, -0.08919, 1.014, -0.08525, 1.015, -0.05645, 1.029, -0.08919, 1.028, -0.1274, 1.013, -0.114, 1.014, -0.08525, 1.028, -0.1274, 1.027, -0.1656, 1.012, -0.1426, 1.013, -0.114, 1.027, -0.1656, 1.026, -0.2038, 0.9973, -0.08136, 0.9996, -0.06295, 1.013, -0.114, 1.012, -0.1426, 0.9831, -0.02012, 0.9873, -0.01376, 0.9996, -0.06295, 0.9973, -0.08136, 0.9682, 0.1511, 0.9709, 0.142, 0.9734, 0.1341, 0.9698, 0.1481, 0.9734, 0.1327, 0.9756, 0.1205, 0.9734, 0.1341, 0.9709, 0.142, 0.978, 0.1063, 0.9768, 0.117, 0.9734, 0.1341, 0.9756, 0.1205, 0.9763, 0.1246, 0.9748, 0.1336, 0.9734, 0.1341, 0.9768, 0.117, 0.9739, 0.1405, 0.9726, 0.1432, 0.9734, 0.1341, 0.9748, 0.1336, 0.9707, 0.1491, 0.9698, 0.1481, 0.9734, 0.1341, 0.9726, 0.1432, 0.9639, 0.1617, 0.9663, 0.1559, 0.9682, 0.1511, 0.9655, 0.1598, 0.9663, 0.1559, 0.9688, 0.15, 0.9709, 0.142, 0.9682, 0.1511, 0.9655, 0.1598, 0.9682, 0.1511, 0.9698, 0.1481, 0.9671, 0.1578, 0.9736, 0.1383, 0.9756, 0.1237, 0.9734, 0.1327, 0.9712, 0.1442, 0.9756, 0.1237, 0.9776, 0.1091, 0.9756, 0.1205, 0.9734, 0.1327, 0.9712, 0.1442, 0.9734, 0.1327, 0.9709, 0.142, 0.9688, 0.15, 0.9816, 0.07978, 0.9804, 0.09156, 0.978, 0.1063, 0.9796, 0.09441, 0.9804, 0.09156, 0.9792, 0.1034, 0.9768, 0.117, 0.978, 0.1063, 0.9796, 0.09441, 0.978, 0.1063, 0.9756, 0.1205, 0.9776, 0.1091, 0.9768, 0.1269, 0.9762, 0.1311, 0.9763, 0.1246, 0.978, 0.1151, 0.9762, 0.1311, 0.9756, 0.1353, 0.9748, 0.1336, 0.9763, 0.1246, 0.978, 0.1151, 0.9763, 0.1246, 0.9768, 0.117, 0.9792, 0.1034, 0.9744, 0.1436, 0.9733, 0.1462, 0.9739, 0.1405, 0.975, 0.1394, 0.9733, 0.1462, 0.9723, 0.1488, 0.9726, 0.1432, 0.9739, 0.1405, 0.975, 0.1394, 0.9739, 0.1405, 0.9748, 0.1336, 0.9756, 0.1353, 0.9702, 0.154, 0.9687, 0.1559, 0.9707, 0.1491, 0.9713, 0.1514, 0.9687, 0.1559, 0.9671, 0.1578, 0.9698, 0.1481, 0.9707, 0.1491, 0.9713, 0.1514, 0.9707, 0.1491, 0.9726, 0.1432, 0.9723, 0.1488, 0.9652, 0.08408, 0.9664, 0.1018, 0.9664, 0.1036, 0.9665, 0.08507, 0.9664, 0.1018, 0.9696, 0.1182, 0.969, 0.1205, 0.9664, 0.1036, 0.9665, 0.08507, 0.9664, 0.1036, 0.9654, 0.1061, 0.9661, 0.08711, 0.9664, 0.1036, 0.969, 0.1205, 0.9667, 0.1238, 0.9654, 0.1061, 0.9594, 0.0672, 0.9626, 0.08375, 0.9652, 0.08408, 0.9678, 0.06485, 0.9626, 0.08375, 0.9658, 0.1003, 0.9664, 0.1018, 0.9652, 0.08408, 0.9658, 0.1003, 0.9689, 0.1168, 0.9696, 0.1182, 0.9664, 0.1018, 0.9689, 0.1168, 0.9721, 0.1334, 0.9758, 0.1318, 0.9696, 0.1182, 0.9696, 0.1182, 0.9758, 0.1318, 0.9752, 0.1354, 0.969, 0.1205, 0.969, 0.1205, 0.9752, 0.1354, 0.9717, 0.1408, 0.9667, 0.1238, 0.9667, 0.1238, 0.9717, 0.1408, 0.9624, 0.1461, 0.9631, 0.1275, 0.9654, 0.1061, 0.9667, 0.1238, 0.9631, 0.1275, 0.9639, 0.1089, 0.9661, 0.08711, 0.9654, 0.1061, 0.9639, 0.1089, 0.9646, 0.09022, 0.9699, 0.06492, 0.9661, 0.08711, 0.9646, 0.09022, 0.9654, 0.07158, 0.9702, 0.06412, 0.9665, 0.08507, 0.9661, 0.08711, 0.9699, 0.06492, 0.9678, 0.06485, 0.9652, 0.08408, 0.9665, 0.08507, 0.9702, 0.06412, 1.026, 0.1117, 1.022, 0.06606, 1.021, 0.0712, 1.025, 0.1245, 1.022, 0.06606, 1.019, 0.02029, 1.017, 0.01718, 1.021, 0.0712, 1.025, 0.1245, 1.021, 0.0712, 1.02, 0.07845, 1.024, 0.1382, 1.021, 0.0712, 1.017, 0.01718, 1.016, 0.01641, 1.02, 0.07845, 1.029, 0.1373, 1.026, 0.09952, 1.026, 0.1117, 1.029, 0.1574, 1.026, 0.09952, 1.023, 0.06175, 1.022, 0.06606, 1.026, 0.1117, 1.023, 0.06175, 1.02, 0.02398, 1.019, 0.02029, 1.022, 0.06606, 1.02, 0.02398, 1.017, -0.01378, 1.015, -0.02553, 1.019, 0.02029, 1.019, 0.02029, 1.015, -0.02553, 1.013, -0.03727, 1.017, 0.01718, 1.017, 0.01718, 1.013, -0.03727, 1.012, -0.04901, 1.016, 0.01641, 1.016, 0.01641, 1.012, -0.04901, 1.01, -0.06075, 1.013, 0.0269, 1.02, 0.07845, 1.016, 0.01641, 1.013, 0.0269, 1.017, 0.09077, 1.024, 0.1382, 1.02, 0.07845, 1.017, 0.09077, 1.021, 0.1516, 1.03, 0.1975, 1.024, 0.1382, 1.021, 0.1516, 1.03, 0.2176, 1.029, 0.1774, 1.025, 0.1245, 1.024, 0.1382, 1.03, 0.1975, 1.029, 0.1574, 1.026, 0.1117, 1.025, 0.1245, 1.029, 0.1774, 1.019, -0.0663, 1.02, -0.04602, 1.011, 0.04472, 1.011, 0.02742, 1.023, -0.031, 1.017, 0.02406, 1.011, 0.04472, 1.02, -0.04602, 1.012, 0.07015, 1.005, 0.09941, 1.011, 0.04472, 1.017, 0.02406, 0.9972, 0.1426, 1.001, 0.1233, 1.011, 0.04472, 1.005, 0.09941, 1.003, 0.1138, 1.011, 0.02742, 1.011, 0.04472, 1.001, 0.1233, 1.026, -0.2038, 1.027, -0.1656, 1.019, -0.0663, 1.016, -0.07346, 1.027, -0.1656, 1.028, -0.1274, 1.02, -0.04602, 1.019, -0.0663, 1.016, -0.07346, 1.019, -0.0663, 1.011, 0.02742, 1.01, 0.02281, 1.03, -0.05097, 1.026, -0.01795, 1.023, -0.031, 1.029, -0.08919, 1.026, -0.01795, 1.023, 0.01506, 1.017, 0.02406, 1.023, -0.031, 1.029, -0.08919, 1.023, -0.031, 1.02, -0.04602, 1.028, -0.1274, 1.015, 0.08109, 1.008, 0.1121, 1.012, 0.07015, 1.019, 0.04808, 1.008, 0.1121, 1.001, 0.1406, 1.005, 0.09941, 1.012, 0.07015, 1.019, 0.04808, 1.012, 0.07015, 1.017, 0.02406, 1.023, 0.01506, 0.9853, 0.1882, 0.9888, 0.1907, 0.9972, 0.1426, 0.9936, 0.1671, 0.9888, 0.1907, 0.9922, 0.1932, 1.001, 0.1233, 0.9972, 0.1426, 0.9936, 0.1671, 0.9972, 0.1426, 1.005, 0.09941, 1.001, 0.1406, 0.999, 0.1982, 1.003, 0.1124, 1.003, 0.1138, 0.9956, 0.1957, 1.003, 0.1124, 1.01, 0.02281, 1.011, 0.02742, 1.003, 0.1138, 0.9956, 0.1957, 1.003, 0.1138, 1.001, 0.1233, 0.9922, 0.1932, 0.9895, 0.341, 0.9867, 0.3167, 0.9913, 0.2483, 0.992, 0.2894, 0.9827, 0.307, 0.9855, 0.2719, 0.9913, 0.2483, 0.9867, 0.3167, 0.9866, 0.2481, 0.9888, 0.227, 0.9913, 0.2483, 0.9855, 0.2719, 0.991, 0.197, 0.9965, 0.1848, 0.9913, 0.2483, 0.9888, 0.227, 1.003, 0.1559, 0.9984, 0.201, 0.9913, 0.2483, 0.9965, 0.1848, 0.9952, 0.2421, 0.992, 0.2894, 0.9913, 0.2483, 0.9984, 0.201, 0.9912, 0.4166, 0.9873, 0.3929, 0.9895, 0.341, 0.9917, 0.3714, 0.9873, 0.3929, 0.9833, 0.3692, 0.9867, 0.3167, 0.9895, 0.341, 0.9917, 0.3714, 0.9895, 0.341, 0.992, 0.2894, 0.9921, 0.3261, 0.9754, 0.3219, 0.9784, 0.3025, 0.9827, 0.307, 0.9794, 0.3456, 0.9784, 0.3025, 0.9815, 0.2831, 0.9855, 0.2719, 0.9827, 0.307, 0.9794, 0.3456, 0.9827, 0.307, 0.9867, 0.3167, 0.9833, 0.3692, 0.9875, 0.2444, 0.9869, 0.2304, 0.9866, 0.2481, 0.9845, 0.2638, 0.9869, 0.2304, 0.9864, 0.2163, 0.9888, 0.227, 0.9866, 0.2481, 0.9845, 0.2638, 0.9866, 0.2481, 0.9855, 0.2719, 0.9815, 0.2831, 0.9853, 0.1882, 0.9936, 0.1671, 0.991, 0.197, 0.9859, 0.2023, 0.9936, 0.1671, 1.001, 0.1406, 0.9965, 0.1848, 0.991, 0.197, 0.9859, 0.2023, 0.991, 0.197, 0.9888, 0.227, 0.9864, 0.2163, 1.015, 0.08109, 1.01, 0.1197, 1.003, 0.1559, 1.008, 0.1121, 1.01, 0.1197, 1.004, 0.1584, 0.9984, 0.201, 1.003, 0.1559, 1.008, 0.1121, 1.003, 0.1559, 0.9965, 0.1848, 1.001, 0.1406, 0.993, 0.2357, 0.9925, 0.2809, 0.9952, 0.2421, 0.9985, 0.1971, 0.9925, 0.2809, 0.9921, 0.3261, 0.992, 0.2894, 0.9952, 0.2421, 0.9985, 0.1971, 0.9952, 0.2421, 0.9984, 0.201, 1.004, 0.1584, 0.9746, 0.138, 0.975, 0.1361, 0.975, 0.1388, 0.9747, 0.1405, 0.975, 0.1361, 0.9755, 0.1338, 0.9753, 0.1371, 0.975, 0.1388, 0.9747, 0.1405, 0.975, 0.1388, 0.9748, 0.142, 0.9748, 0.1432, 0.975, 0.1388, 0.9753, 0.1371, 0.9749, 0.1407, 0.9748, 0.142, 0.9742, 0.1371, 0.9743, 0.1362, 0.9746, 0.138, 0.9743, 0.1395, 0.9743, 0.1362, 0.9747, 0.1342, 0.975, 0.1361, 0.9746, 0.138, 0.9747, 0.1342, 0.9753, 0.1314, 0.9755, 0.1338, 0.975, 0.1361, 0.9753, 0.1314, 0.9768, 0.1269, 0.9762, 0.1311, 0.9755, 0.1338, 0.9755, 0.1338, 0.9762, 0.1311, 0.9756, 0.1353, 0.9753, 0.1371, 0.9753, 0.1371, 0.9756, 0.1353, 0.975, 0.1394, 0.9749, 0.1407, 0.9749, 0.1407, 0.975, 0.1394, 0.9744, 0.1436, 0.9745, 0.1444, 0.9748, 0.142, 0.9749, 0.1407, 0.9745, 0.1444, 0.9746, 0.1452, 0.9748, 0.1432, 0.9748, 0.142, 0.9746, 0.1452, 0.9747, 0.146, 0.9747, 0.1444, 0.9748, 0.1432, 0.9747, 0.146, 0.9749, 0.1469, 0.9745, 0.142, 0.9747, 0.1405, 0.9748, 0.1432, 0.9747, 0.1444, 0.9743, 0.1395, 0.9746, 0.138, 0.9747, 0.1405, 0.9745, 0.142, 0.9715, 0.1522, 0.971, 0.1524, 0.9711, 0.1517, 0.9716, 0.1516, 0.971, 0.1524, 0.9706, 0.1527, 0.9706, 0.1518, 0.9711, 0.1517, 0.9716, 0.1516, 0.9711, 0.1517, 0.9711, 0.1508, 0.9717, 0.151, 0.9711, 0.1517, 0.9706, 0.1518, 0.9706, 0.1509, 0.9711, 0.1508, 0.9718, 0.1523, 0.9714, 0.1527, 0.9715, 0.1522, 0.9719, 0.1519, 0.9714, 0.1527, 0.971, 0.1531, 0.971, 0.1524, 0.9715, 0.1522, 0.971, 0.1531, 0.9706, 0.1536, 0.9706, 0.1527, 0.971, 0.1524, 0.9706, 0.1536, 0.9702, 0.154, 0.9701, 0.153, 0.9706, 0.1527, 0.9706, 0.1527, 0.9701, 0.153, 0.97, 0.152, 0.9706, 0.1518, 0.9706, 0.1518, 0.97, 0.152, 0.9699, 0.1511, 0.9706, 0.1509, 0.9706, 0.1509, 0.9699, 0.1511, 0.9698, 0.1501, 0.9707, 0.1496, 0.9711, 0.1508, 0.9706, 0.1509, 0.9707, 0.1496, 0.9713, 0.1499, 0.9717, 0.151, 0.9711, 0.1508, 0.9713, 0.1499, 0.9719, 0.1509, 0.9722, 0.1511, 0.9717, 0.151, 0.9719, 0.1509, 0.9723, 0.1507, 0.972, 0.1515, 0.9716, 0.1516, 0.9717, 0.151, 0.9722, 0.1511, 0.9719, 0.1519, 0.9715, 0.1522, 0.9716, 0.1516, 0.972, 0.1515, 0.9729, 0.1466, 0.9722, 0.1415, 0.9718, 0.1393, 0.9727, 0.144, 0.9722, 0.1415, 0.9717, 0.1387, 0.9711, 0.1367, 0.9718, 0.1393, 0.9727, 0.144, 0.9718, 0.1393, 0.9715, 0.1371, 0.9723, 0.1408, 0.9718, 0.1393, 0.9711, 0.1367, 0.9706, 0.1347, 0.9715, 0.1371, 0.9741, 0.1579, 0.973, 0.1488, 0.9729, 0.1466, 0.9742, 0.1553, 0.973, 0.1488, 0.9723, 0.1436, 0.9722, 0.1415, 0.9729, 0.1466, 0.9723, 0.1436, 0.9721, 0.1409, 0.9717, 0.1387, 0.9722, 0.1415, 0.9721, 0.1409, 0.9724, 0.1394, 0.9715, 0.1372, 0.9717, 0.1387, 0.9717, 0.1387, 0.9715, 0.1372, 0.9706, 0.1349, 0.9711, 0.1367, 0.9711, 0.1367, 0.9706, 0.1349, 0.9697, 0.1326, 0.9706, 0.1347, 0.9706, 0.1347, 0.9697, 0.1326, 0.9688, 0.1304, 0.9706, 0.133, 0.9715, 0.1371, 0.9706, 0.1347, 0.9706, 0.133, 0.9715, 0.1352, 0.9723, 0.1408, 0.9715, 0.1371, 0.9715, 0.1352, 0.972, 0.1375, 0.9736, 0.1476, 0.9723, 0.1408, 0.972, 0.1375, 0.972, 0.1382, 0.9741, 0.1521, 0.9727, 0.144, 0.9723, 0.1408, 0.9736, 0.1476, 0.9742, 0.1553, 0.9729, 0.1466, 0.9727, 0.144, 0.9741, 0.1521, 0.9724, 0.1361, 0.972, 0.134, 0.973, 0.1334, 0.973, 0.1356, 0.972, 0.134, 0.9715, 0.1318, 0.9729, 0.1311, 0.973, 0.1334, 0.973, 0.1356, 0.973, 0.1334, 0.9739, 0.1334, 0.9737, 0.1355, 0.973, 0.1334, 0.9729, 0.1311, 0.9743, 0.1308, 0.9739, 0.1334, 0.972, 0.1382, 0.972, 0.1375, 0.9724, 0.1361, 0.9726, 0.1379, 0.972, 0.1375, 0.9715, 0.1352, 0.972, 0.134, 0.9724, 0.1361, 0.9715, 0.1352, 0.9706, 0.133, 0.9715, 0.1318, 0.972, 0.134, 0.9706, 0.133, 0.9688, 0.1304, 0.9708, 0.1295, 0.9715, 0.1318, 0.9715, 0.1318, 0.9708, 0.1295, 0.9728, 0.1287, 0.9729, 0.1311, 0.9729, 0.1311, 0.9728, 0.1287, 0.9748, 0.1278, 0.9743, 0.1308, 0.9743, 0.1308, 0.9748, 0.1278, 0.9768, 0.1269, 0.9753, 0.1314, 0.9739, 0.1334, 0.9743, 0.1308, 0.9753, 0.1314, 0.9747, 0.1342, 0.9737, 0.1355, 0.9739, 0.1334, 0.9747, 0.1342, 0.9743, 0.1362, 0.9736, 0.1374, 0.9737, 0.1355, 0.9743, 0.1362, 0.9742, 0.1371, 0.9731, 0.1376, 0.973, 0.1356, 0.9737, 0.1355, 0.9736, 0.1374, 0.9726, 0.1379, 0.9724, 0.1361, 0.973, 0.1356, 0.9731, 0.1376, 0.9743, 0.1516, 0.9738, 0.1483, 0.973, 0.1507, 0.9736, 0.1549, 0.9738, 0.1483, 0.9735, 0.1468, 0.9726, 0.1492, 0.973, 0.1507, 0.9736, 0.1549, 0.973, 0.1507, 0.972, 0.1522, 0.9726, 0.1551, 0.973, 0.1507, 0.9726, 0.1492, 0.9716, 0.1514, 0.972, 0.1522, 0.9749, 0.1469, 0.9747, 0.146, 0.9743, 0.1516, 0.9753, 0.1602, 0.9747, 0.146, 0.9746, 0.1452, 0.9738, 0.1483, 0.9743, 0.1516, 0.9746, 0.1452, 0.9745, 0.1444, 0.9735, 0.1468, 0.9738, 0.1483, 0.9745, 0.1444, 0.9744, 0.1436, 0.9733, 0.1462, 0.9735, 0.1468, 0.9735, 0.1468, 0.9733, 0.1462, 0.9723, 0.1488, 0.9726, 0.1492, 0.9726, 0.1492, 0.9723, 0.1488, 0.9713, 0.1514, 0.9716, 0.1514, 0.9716, 0.1514, 0.9713, 0.1514, 0.9702, 0.154, 0.9706, 0.1536, 0.972, 0.1522, 0.9716, 0.1514, 0.9706, 0.1536, 0.971, 0.1531, 0.9726, 0.1551, 0.972, 0.1522, 0.971, 0.1531, 0.9714, 0.1527, 0.9737, 0.164, 0.9726, 0.1551, 0.9714, 0.1527, 0.9718, 0.1523, 0.9747, 0.1648, 0.9736, 0.1549, 0.9726, 0.1551, 0.9737, 0.164, 0.9753, 0.1602, 0.9743, 0.1516, 0.9736, 0.1549, 0.9747, 0.1648, 0.9723, 0.1521, 0.9716, 0.1489, 0.972, 0.1476, 0.9726, 0.1523, 0.9716, 0.1489, 0.971, 0.1477, 0.9715, 0.1456, 0.972, 0.1476, 0.9726, 0.1523, 0.972, 0.1476, 0.9723, 0.1457, 0.9729, 0.151, 0.972, 0.1476, 0.9715, 0.1456, 0.9719, 0.1432, 0.9723, 0.1457, 0.9723, 0.1507, 0.9719, 0.1509, 0.9723, 0.1521, 0.9731, 0.1608, 0.9719, 0.1509, 0.9713, 0.1499, 0.9716, 0.1489, 0.9723, 0.1521, 0.9713, 0.1499, 0.9707, 0.1496, 0.971, 0.1477, 0.9716, 0.1489, 0.9707, 0.1496, 0.9698, 0.1501, 0.9705, 0.1474, 0.971, 0.1477, 0.971, 0.1477, 0.9705, 0.1474, 0.9711, 0.1448, 0.9715, 0.1456, 0.9715, 0.1456, 0.9711, 0.1448, 0.9718, 0.1421, 0.9719, 0.1432, 0.9719, 0.1432, 0.9718, 0.1421, 0.9724, 0.1394, 0.9721, 0.1409, 0.9723, 0.1457, 0.9719, 0.1432, 0.9721, 0.1409, 0.9723, 0.1436, 0.9729, 0.151, 0.9723, 0.1457, 0.9723, 0.1436, 0.973, 0.1488, 0.9739, 0.1605, 0.9729, 0.151, 0.973, 0.1488, 0.9741, 0.1579, 0.9736, 0.162, 0.9726, 0.1523, 0.9729, 0.151, 0.9739, 0.1605, 0.9731, 0.1608, 0.9723, 0.1521, 0.9726, 0.1523, 0.9736, 0.162, 1.005, 0.0009322, 1.007, -0.01797, 1.003, 0.04917, 0.9999, 0.06581, 1.007, -0.01797, 1.012, -0.0479, 1.007, 0.03232, 1.003, 0.04917, 0.9999, 0.06581, 1.003, 0.04917, 0.9976, 0.1278, 0.9939, 0.1398, 1.003, 0.04917, 1.007, 0.03232, 1.001, 0.1179, 0.9976, 0.1278, 1.01, -0.06075, 1.006, -0.04009, 1.005, 0.0009322, 1.004, 0.01038, 1.006, -0.04009, 1.007, -0.05804, 1.007, -0.01797, 1.005, 0.0009322, 1.007, -0.05804, 1.013, -0.1011, 1.012, -0.0479, 1.007, -0.01797, 1.013, -0.1011, 1.026, -0.2038, 1.016, -0.07346, 1.012, -0.0479, 1.012, -0.0479, 1.016, -0.07346, 1.01, 0.02281, 1.007, 0.03232, 1.007, 0.03232, 1.01, 0.02281, 1.003, 0.1124, 1.001, 0.1179, 1.001, 0.1179, 1.003, 0.1124, 0.999, 0.1982, 0.9951, 0.2046, 0.9976, 0.1278, 1.001, 0.1179, 0.9951, 0.2046, 0.9912, 0.211, 0.9939, 0.1398, 0.9976, 0.1278, 0.9912, 0.211, 0.9872, 0.2174, 0.9901, 0.1526, 0.9939, 0.1398, 0.9872, 0.2174, 0.9833, 0.2238, 0.9968, 0.08151, 0.9999, 0.06581, 0.9939, 0.1398, 0.9901, 0.1526, 1.004, 0.01038, 1.005, 0.0009322, 0.9999, 0.06581, 0.9968, 0.08151, 1.014, 0.1613, 1.012, 0.1097, 1.007, 0.1277, 1.006, 0.1657, 1.008, 0.06088, 1.003, 0.1077, 1.007, 0.1277, 1.012, 0.1097, 0.9979, 0.1608, 1.006, 0.1657, 1.007, 0.1277, 1.003, 0.1077, 1.03, 0.2176, 1.021, 0.1516, 1.014, 0.1613, 1.014, 0.2133, 1.021, 0.1516, 1.017, 0.09077, 1.012, 0.1097, 1.014, 0.1613, 1.014, 0.2133, 1.014, 0.1613, 1.006, 0.1657, 1.003, 0.212, 1.01, -0.06075, 1.004, 0.01038, 1.008, 0.06088, 1.013, 0.0269, 1.004, 0.01038, 0.9968, 0.08151, 1.003, 0.1077, 1.008, 0.06088, 1.013, 0.0269, 1.008, 0.06088, 1.012, 0.1097, 1.017, 0.09077, 0.9833, 0.2238, 0.9938, 0.2107, 0.9979, 0.1608, 0.9901, 0.1526, 0.9938, 0.2107, 1.003, 0.212, 1.006, 0.1657, 0.9979, 0.1608, 0.9901, 0.1526, 0.9979, 0.1608, 1.003, 0.1077, 0.9968, 0.08151, 0.9944, 0.3492, 1.002, 0.3049, 0.9923, 0.2925, 0.9882, 0.3335, 1.009, 0.2604, 0.9989, 0.2532, 0.9923, 0.2925, 1.002, 0.3049, 0.9907, 0.2452, 0.9876, 0.269, 0.9923, 0.2925, 0.9989, 0.2532, 0.9842, 0.2836, 0.9845, 0.3007, 0.9923, 0.2925, 0.9876, 0.269, 0.9825, 0.3223, 0.9882, 0.3335, 0.9923, 0.2925, 0.9845, 0.3007, 0.9912, 0.4166, 1.001, 0.3668, 0.9944, 0.3492, 0.9873, 0.3929, 1.001, 0.3668, 1.011, 0.3171, 1.002, 0.3049, 0.9944, 0.3492, 0.9873, 0.3929, 0.9944, 0.3492, 0.9882, 0.3335, 0.9833, 0.3692, 1.03, 0.2176, 1.014, 0.2133, 1.009, 0.2604, 1.02, 0.2674, 1.014, 0.2133, 1.003, 0.212, 0.9989, 0.2532, 1.009, 0.2604, 1.02, 0.2674, 1.009, 0.2604, 1.002, 0.3049, 1.011, 0.3171, 0.9833, 0.2238, 0.9832, 0.239, 0.9907, 0.2452, 0.9938, 0.2107, 0.9832, 0.239, 0.9831, 0.2543, 0.9876, 0.269, 0.9907, 0.2452, 0.9938, 0.2107, 0.9907, 0.2452, 0.9989, 0.2532, 1.003, 0.212, 0.9828, 0.2848, 0.981, 0.2941, 0.9842, 0.2836, 0.9829, 0.2695, 0.981, 0.2941, 0.9791, 0.3033, 0.9845, 0.3007, 0.9842, 0.2836, 0.9829, 0.2695, 0.9842, 0.2836, 0.9876, 0.269, 0.9831, 0.2543, 0.9754, 0.3219, 0.9794, 0.3456, 0.9825, 0.3223, 0.9773, 0.3126, 0.9794, 0.3456, 0.9833, 0.3692, 0.9882, 0.3335, 0.9825, 0.3223, 0.9773, 0.3126, 0.9825, 0.3223, 0.9845, 0.3007, 0.9791, 0.3033, 0.9824, 0.05078, 0.9782, 0.05631, 0.9761, 0.08317, 0.9806, 0.06917, 0.9742, 0.06019, 0.9728, 0.08505, 0.9761, 0.08317, 0.9782, 0.05631, 0.9718, 0.1078, 0.9739, 0.1079, 0.9761, 0.08317, 0.9728, 0.08505, 0.976, 0.111, 0.9777, 0.0951, 0.9761, 0.08317, 0.9739, 0.1079, 0.9803, 0.08202, 0.9806, 0.06917, 0.9761, 0.08317, 0.9777, 0.0951, 0.9891, 0.02957, 0.9863, 0.02883, 0.9824, 0.05078, 0.9874, 0.04315, 0.9863, 0.02883, 0.9827, 0.02816, 0.9782, 0.05631, 0.9824, 0.05078, 0.9874, 0.04315, 0.9824, 0.05078, 0.9806, 0.06917, 0.9858, 0.0589, 0.9689, 0.04112, 0.9707, 0.06491, 0.9742, 0.06019, 0.9781, 0.02919, 0.9707, 0.06491, 0.9706, 0.0878, 0.9728, 0.08505, 0.9742, 0.06019, 0.9781, 0.02919, 0.9742, 0.06019, 0.9782, 0.05631, 0.9827, 0.02816, 0.9688, 0.1304, 0.9708, 0.1295, 0.9718, 0.1078, 0.9702, 0.1095, 0.9708, 0.1295, 0.9728, 0.1287, 0.9739, 0.1079, 0.9718, 0.1078, 0.9702, 0.1095, 0.9718, 0.1078, 0.9728, 0.08505, 0.9706, 0.0878, 0.9768, 0.1269, 0.978, 0.1151, 0.976, 0.111, 0.9748, 0.1278, 0.978, 0.1151, 0.9792, 0.1034, 0.9777, 0.0951, 0.976, 0.111, 0.9748, 0.1278, 0.976, 0.111, 0.9739, 0.1079, 0.9728, 0.1287, 0.9816, 0.07978, 0.9845, 0.07203, 0.9803, 0.08202, 0.9804, 0.09156, 0.9845, 0.07203, 0.9858, 0.0589, 0.9806, 0.06917, 0.9803, 0.08202, 0.9804, 0.09156, 0.9803, 0.08202, 0.9777, 0.0951, 0.9792, 0.1034, 0.9689, 0.07029, 0.9681, 0.07621, 0.969, 0.09596, 0.9695, 0.0915, 0.9681, 0.07621, 0.9674, 0.08268, 0.9687, 0.101, 0.969, 0.09596, 0.9695, 0.0915, 0.969, 0.09596, 0.9698, 0.1155, 0.9697, 0.1122, 0.969, 0.09596, 0.9687, 0.101, 0.97, 0.1191, 0.9698, 0.1155, 0.9689, 0.04112, 0.968, 0.04873, 0.9689, 0.07029, 0.9707, 0.06491, 0.968, 0.04873, 0.9671, 0.05635, 0.9681, 0.07621, 0.9689, 0.07029, 0.9671, 0.05635, 0.9662, 0.06397, 0.9674, 0.08268, 0.9681, 0.07621, 0.9662, 0.06397, 0.9654, 0.07158, 0.9668, 0.09069, 0.9674, 0.08268, 0.9674, 0.08268, 0.9668, 0.09069, 0.9682, 0.1068, 0.9687, 0.101, 0.9687, 0.101, 0.9682, 0.1068, 0.9698, 0.1227, 0.97, 0.1191, 0.97, 0.1191, 0.9698, 0.1227, 0.9724, 0.1394, 0.9715, 0.1372, 0.9698, 0.1155, 0.97, 0.1191, 0.9715, 0.1372, 0.9706, 0.1349, 0.9697, 0.1122, 0.9698, 0.1155, 0.9706, 0.1349, 0.9697, 0.1326, 0.9702, 0.1095, 0.9697, 0.1122, 0.9697, 0.1326, 0.9688, 0.1304, 0.9706, 0.0878, 0.9695, 0.0915, 0.9697, 0.1122, 0.9702, 0.1095, 0.9707, 0.06491, 0.9689, 0.07029, 0.9695, 0.0915, 0.9706, 0.0878, 0.9661, 0.1017, 0.9654, 0.1144, 0.9666, 0.1185, 0.9674, 0.1132, 0.9651, 0.1278, 0.9669, 0.1276, 0.9666, 0.1185, 0.9654, 0.1144, 0.9686, 0.1255, 0.9674, 0.1132, 0.9666, 0.1185, 0.9669, 0.1276, 0.9654, 0.07158, 0.9646, 0.09022, 0.9661, 0.1017, 0.9668, 0.09069, 0.9646, 0.09022, 0.9639, 0.1089, 0.9654, 0.1144, 0.9661, 0.1017, 0.9668, 0.09069, 0.9661, 0.1017, 0.9674, 0.1132, 0.9682, 0.1068, 0.9624, 0.1461, 0.965, 0.1397, 0.9651, 0.1278, 0.9631, 0.1275, 0.965, 0.1397, 0.9672, 0.1376, 0.9669, 0.1276, 0.9651, 0.1278, 0.9631, 0.1275, 0.9651, 0.1278, 0.9654, 0.1144, 0.9639, 0.1089, 0.9724, 0.1394, 0.9698, 0.1227, 0.9686, 0.1255, 0.9695, 0.1365, 0.9698, 0.1227, 0.9682, 0.1068, 0.9674, 0.1132, 0.9686, 0.1255, 0.9695, 0.1365, 0.9686, 0.1255, 0.9669, 0.1276, 0.9672, 0.1376, 0.982, 0.2653, 0.981, 0.2609, 0.9815, 0.2492, 0.9823, 0.2524, 0.981, 0.2609, 0.98, 0.2553, 0.9805, 0.2436, 0.9815, 0.2492, 0.9823, 0.2524, 0.9815, 0.2492, 0.9822, 0.2381, 0.9828, 0.2395, 0.9815, 0.2492, 0.9805, 0.2436, 0.9812, 0.2334, 0.9822, 0.2381, 0.9828, 0.2848, 0.9815, 0.2773, 0.982, 0.2653, 0.9829, 0.2695, 0.9815, 0.2773, 0.9806, 0.2716, 0.981, 0.2609, 0.982, 0.2653, 0.9806, 0.2716, 0.9798, 0.2667, 0.98, 0.2553, 0.981, 0.2609, 0.9798, 0.2667, 0.9788, 0.2654, 0.9789, 0.2452, 0.98, 0.2553, 0.98, 0.2553, 0.9789, 0.2452, 0.9793, 0.2333, 0.9805, 0.2436, 0.9805, 0.2436, 0.9793, 0.2333, 0.98, 0.2242, 0.9812, 0.2334, 0.9812, 0.2334, 0.98, 0.2242, 0.9809, 0.2167, 0.9824, 0.2247, 0.9822, 0.2381, 0.9812, 0.2334, 0.9824, 0.2247, 0.9835, 0.2283, 0.9828, 0.2395, 0.9822, 0.2381, 0.9835, 0.2283, 0.984, 0.2281, 0.9832, 0.239, 0.9828, 0.2395, 0.984, 0.2281, 0.9833, 0.2238, 0.9831, 0.2543, 0.9823, 0.2524, 0.9828, 0.2395, 0.9832, 0.239, 0.9829, 0.2695, 0.982, 0.2653, 0.9823, 0.2524, 0.9831, 0.2543, 0.9775, 0.2261, 0.9759, 0.2027, 0.9763, 0.1975, 0.9779, 0.2171, 0.9759, 0.2027, 0.9744, 0.1794, 0.9748, 0.1779, 0.9763, 0.1975, 0.9779, 0.2171, 0.9763, 0.1975, 0.9768, 0.1924, 0.9784, 0.2097, 0.9763, 0.1975, 0.9748, 0.1779, 0.9752, 0.175, 0.9768, 0.1924, 0.9788, 0.2654, 0.9772, 0.2367, 0.9775, 0.2261, 0.9789, 0.2452, 0.9772, 0.2367, 0.9755, 0.208, 0.9759, 0.2027, 0.9775, 0.2261, 0.9755, 0.208, 0.9739, 0.1794, 0.9744, 0.1794, 0.9759, 0.2027, 0.9739, 0.1794, 0.9723, 0.1507, 0.9731, 0.1608, 0.9744, 0.1794, 0.9744, 0.1794, 0.9731, 0.1608, 0.9736, 0.162, 0.9748, 0.1779, 0.9748, 0.1779, 0.9736, 0.162, 0.9739, 0.1605, 0.9752, 0.175, 0.9752, 0.175, 0.9739, 0.1605, 0.9741, 0.1579, 0.9756, 0.1715, 0.9768, 0.1924, 0.9752, 0.175, 0.9756, 0.1715, 0.9773, 0.1877, 0.9784, 0.2097, 0.9768, 0.1924, 0.9773, 0.1877, 0.9792, 0.2036, 0.98, 0.2242, 0.9784, 0.2097, 0.9792, 0.2036, 0.9809, 0.2167, 0.9793, 0.2333, 0.9779, 0.2171, 0.9784, 0.2097, 0.98, 0.2242, 0.9789, 0.2452, 0.9775, 0.2261, 0.9779, 0.2171, 0.9793, 0.2333, 0.9849, 0.2604, 0.9852, 0.2565, 0.9827, 0.2707, 0.9822, 0.2774, 0.9852, 0.2565, 0.9852, 0.2509, 0.9829, 0.2619, 0.9827, 0.2707, 0.9822, 0.2774, 0.9827, 0.2707, 0.9804, 0.2858, 0.9795, 0.2945, 0.9827, 0.2707, 0.9829, 0.2619, 0.981, 0.2755, 0.9804, 0.2858, 0.9875, 0.2444, 0.9876, 0.2435, 0.9849, 0.2604, 0.9845, 0.2638, 0.9876, 0.2435, 0.9877, 0.2427, 0.9852, 0.2565, 0.9849, 0.2604, 0.9877, 0.2427, 0.9878, 0.2418, 0.9852, 0.2509, 0.9852, 0.2565, 0.9878, 0.2418, 0.988, 0.2409, 0.9845, 0.2406, 0.9852, 0.2509, 0.9852, 0.2509, 0.9845, 0.2406, 0.9824, 0.2483, 0.9829, 0.2619, 0.9829, 0.2619, 0.9824, 0.2483, 0.981, 0.2603, 0.981, 0.2755, 0.981, 0.2755, 0.981, 0.2603, 0.9808, 0.2807, 0.9794, 0.291, 0.9804, 0.2858, 0.981, 0.2755, 0.9794, 0.291, 0.9781, 0.3013, 0.9795, 0.2945, 0.9804, 0.2858, 0.9781, 0.3013, 0.9768, 0.3116, 0.9784, 0.3025, 0.9795, 0.2945, 0.9768, 0.3116, 0.9754, 0.3219, 0.9815, 0.2831, 0.9822, 0.2774, 0.9795, 0.2945, 0.9784, 0.3025, 0.9845, 0.2638, 0.9849, 0.2604, 0.9822, 0.2774, 0.9815, 0.2831, 0.9824, 0.222, 0.9798, 0.1997, 0.9788, 0.2051, 0.9809, 0.2284, 0.9798, 0.1997, 0.9772, 0.1778, 0.9765, 0.1825, 0.9788, 0.2051, 0.9809, 0.2284, 0.9788, 0.2051, 0.9777, 0.2095, 0.9797, 0.2364, 0.9788, 0.2051, 0.9765, 0.1825, 0.9756, 0.1839, 0.9777, 0.2095, 0.988, 0.2409, 0.9837, 0.2168, 0.9824, 0.222, 0.9845, 0.2406, 0.9837, 0.2168, 0.9805, 0.1941, 0.9798, 0.1997, 0.9824, 0.222, 0.9805, 0.1941, 0.9776, 0.1714, 0.9772, 0.1778, 0.9798, 0.1997, 0.9776, 0.1714, 0.9749, 0.1469, 0.9753, 0.1602, 0.9772, 0.1778, 0.9772, 0.1778, 0.9753, 0.1602, 0.9747, 0.1648, 0.9765, 0.1825, 0.9765, 0.1825, 0.9747, 0.1648, 0.9737, 0.164, 0.9756, 0.1839, 0.9756, 0.1839, 0.9737, 0.164, 0.9718, 0.1523, 0.9746, 0.1828, 0.9777, 0.2095, 0.9756, 0.1839, 0.9746, 0.1828, 0.9769, 0.2123, 0.9797, 0.2364, 0.9777, 0.2095, 0.9769, 0.2123, 0.9789, 0.2433, 0.981, 0.2603, 0.9797, 0.2364, 0.9789, 0.2433, 0.9808, 0.2807, 0.9824, 0.2483, 0.9809, 0.2284, 0.9797, 0.2364, 0.981, 0.2603, 0.9845, 0.2406, 0.9824, 0.222, 0.9809, 0.2284, 0.9824, 0.2483, 0.9929, 0.1993, 0.9907, 0.2025, 0.9895, 0.2012, 0.9908, 0.1974, 0.9907, 0.2025, 0.989, 0.2051, 0.9883, 0.2045, 0.9895, 0.2012, 0.9908, 0.1974, 0.9895, 0.2012, 0.9881, 0.2016, 0.9885, 0.1968, 0.9895, 0.2012, 0.9883, 0.2045, 0.9874, 0.2049, 0.9881, 0.2016, 0.999, 0.1982, 0.9938, 0.2025, 0.9929, 0.1993, 0.9956, 0.1957, 0.9938, 0.2025, 0.9909, 0.2051, 0.9907, 0.2025, 0.9929, 0.1993, 0.9909, 0.2051, 0.9891, 0.2065, 0.989, 0.2051, 0.9907, 0.2025, 0.9891, 0.2065, 0.9884, 0.2074, 0.9877, 0.2074, 0.989, 0.2051, 0.989, 0.2051, 0.9877, 0.2074, 0.9871, 0.2073, 0.9883, 0.2045, 0.9883, 0.2045, 0.9871, 0.2073, 0.9864, 0.2073, 0.9874, 0.2049, 0.9874, 0.2049, 0.9864, 0.2073, 0.9858, 0.2073, 0.9867, 0.2077, 0.9881, 0.2016, 0.9874, 0.2049, 0.9867, 0.2077, 0.987, 0.2047, 0.9885, 0.1968, 0.9881, 0.2016, 0.987, 0.2047, 0.9868, 0.1993, 0.9888, 0.1907, 0.9885, 0.1968, 0.9868, 0.1993, 0.9853, 0.1882, 0.9922, 0.1932, 0.9908, 0.1974, 0.9885, 0.1968, 0.9888, 0.1907, 0.9956, 0.1957, 0.9929, 0.1993, 0.9908, 0.1974, 0.9922, 0.1932, 0.9839, 0.19, 0.9802, 0.1727, 0.9801, 0.1728, 0.9836, 0.1901, 0.9802, 0.1727, 0.9764, 0.1553, 0.9766, 0.1553, 0.9801, 0.1728, 0.9836, 0.1901, 0.9801, 0.1728, 0.9801, 0.1735, 0.9833, 0.1907, 0.9801, 0.1728, 0.9766, 0.1553, 0.9769, 0.1556, 0.9801, 0.1735, 0.9884, 0.2074, 0.9843, 0.1901, 0.9839, 0.19, 0.9877, 0.2074, 0.9843, 0.1901, 0.9802, 0.1728, 0.9802, 0.1727, 0.9839, 0.19, 0.9802, 0.1728, 0.9761, 0.1555, 0.9764, 0.1553, 0.9802, 0.1727, 0.9761, 0.1555, 0.972, 0.1382, 0.9726, 0.1379, 0.9764, 0.1553, 0.9764, 0.1553, 0.9726, 0.1379, 0.9731, 0.1376, 0.9766, 0.1553, 0.9766, 0.1553, 0.9731, 0.1376, 0.9736, 0.1374, 0.9769, 0.1556, 0.9769, 0.1556, 0.9736, 0.1374, 0.9742, 0.1371, 0.9772, 0.1568, 0.9801, 0.1735, 0.9769, 0.1556, 0.9772, 0.1568, 0.9802, 0.1753, 0.9833, 0.1907, 0.9801, 0.1735, 0.9802, 0.1753, 0.9832, 0.1927, 0.9864, 0.2073, 0.9833, 0.1907, 0.9832, 0.1927, 0.9858, 0.2073, 0.9871, 0.2073, 0.9836, 0.1901, 0.9833, 0.1907, 0.9864, 0.2073, 0.9877, 0.2074, 0.9839, 0.19, 0.9836, 0.1901, 0.9871, 0.2073, 0.9865, 0.2197, 0.9854, 0.2202, 0.9877, 0.2138, 0.9894, 0.213, 0.9854, 0.2202, 0.984, 0.2175, 0.9859, 0.2119, 0.9877, 0.2138, 0.9894, 0.213, 0.9877, 0.2138, 0.9898, 0.2088, 0.9922, 0.2072, 0.9877, 0.2138, 0.9859, 0.2119, 0.9878, 0.2083, 0.9898, 0.2088, 0.9833, 0.2238, 0.984, 0.2281, 0.9865, 0.2197, 0.9872, 0.2174, 0.984, 0.2281, 0.9835, 0.2283, 0.9854, 0.2202, 0.9865, 0.2197, 0.9835, 0.2283, 0.9824, 0.2247, 0.984, 0.2175, 0.9854, 0.2202, 0.9824, 0.2247, 0.9809, 0.2167, 0.9822, 0.2104, 0.984, 0.2175, 0.984, 0.2175, 0.9822, 0.2104, 0.9838, 0.2057, 0.9859, 0.2119, 0.9859, 0.2119, 0.9838, 0.2057, 0.9857, 0.2034, 0.9878, 0.2083, 0.9878, 0.2083, 0.9857, 0.2034, 0.9884, 0.2074, 0.9891, 0.2065, 0.9898, 0.2088, 0.9878, 0.2083, 0.9891, 0.2065, 0.9909, 0.2051, 0.9922, 0.2072, 0.9898, 0.2088, 0.9909, 0.2051, 0.9938, 0.2025, 0.9951, 0.2046, 0.9922, 0.2072, 0.9938, 0.2025, 0.999, 0.1982, 0.9912, 0.211, 0.9894, 0.213, 0.9922, 0.2072, 0.9951, 0.2046, 0.9872, 0.2174, 0.9865, 0.2197, 0.9894, 0.213, 0.9912, 0.211, 0.9802, 0.1983, 0.978, 0.1834, 0.9787, 0.1796, 0.9814, 0.1942, 0.978, 0.1834, 0.9759, 0.1682, 0.9762, 0.1647, 0.9787, 0.1796, 0.9814, 0.1942, 0.9787, 0.1796, 0.9794, 0.1761, 0.9827, 0.1915, 0.9787, 0.1796, 0.9762, 0.1647, 0.9762, 0.1605, 0.9794, 0.1761, 0.9809, 0.2167, 0.9792, 0.2036, 0.9802, 0.1983, 0.9822, 0.2104, 0.9792, 0.2036, 0.9773, 0.1877, 0.978, 0.1834, 0.9802, 0.1983, 0.9773, 0.1877, 0.9756, 0.1715, 0.9759, 0.1682, 0.978, 0.1834, 0.9756, 0.1715, 0.9741, 0.1579, 0.9742, 0.1553, 0.9759, 0.1682, 0.9759, 0.1682, 0.9742, 0.1553, 0.9741, 0.1521, 0.9762, 0.1647, 0.9762, 0.1647, 0.9741, 0.1521, 0.9736, 0.1476, 0.9762, 0.1605, 0.9762, 0.1605, 0.9736, 0.1476, 0.972, 0.1382, 0.9761, 0.1555, 0.9794, 0.1761, 0.9762, 0.1605, 0.9761, 0.1555, 0.9802, 0.1728, 0.9827, 0.1915, 0.9794, 0.1761, 0.9802, 0.1728, 0.9843, 0.1901, 0.9857, 0.2034, 0.9827, 0.1915, 0.9843, 0.1901, 0.9884, 0.2074, 0.9838, 0.2057, 0.9814, 0.1942, 0.9827, 0.1915, 0.9857, 0.2034, 0.9822, 0.2104, 0.9802, 0.1983, 0.9814, 0.1942, 0.9838, 0.2057, 0.978, 0.3036, 0.9788, 0.2947, 0.9794, 0.2879, 0.9793, 0.2955, 0.9788, 0.2947, 0.9795, 0.2858, 0.9796, 0.2804, 0.9794, 0.2879, 0.9793, 0.2955, 0.9794, 0.2879, 0.9801, 0.2805, 0.9805, 0.287, 0.9794, 0.2879, 0.9796, 0.2804, 0.9797, 0.2745, 0.9801, 0.2805, 0.9754, 0.3219, 0.9768, 0.3116, 0.978, 0.3036, 0.9773, 0.3126, 0.9768, 0.3116, 0.9781, 0.3013, 0.9788, 0.2947, 0.978, 0.3036, 0.9781, 0.3013, 0.9794, 0.291, 0.9795, 0.2858, 0.9788, 0.2947, 0.9794, 0.291, 0.9808, 0.2807, 0.9803, 0.2769, 0.9795, 0.2858, 0.9795, 0.2858, 0.9803, 0.2769, 0.9798, 0.273, 0.9796, 0.2804, 0.9796, 0.2804, 0.9798, 0.273, 0.9793, 0.2692, 0.9797, 0.2745, 0.9797, 0.2745, 0.9793, 0.2692, 0.9788, 0.2654, 0.9798, 0.2667, 0.9801, 0.2805, 0.9797, 0.2745, 0.9798, 0.2667, 0.9806, 0.2716, 0.9805, 0.287, 0.9801, 0.2805, 0.9806, 0.2716, 0.9815, 0.2773, 0.981, 0.2941, 0.9805, 0.287, 0.9815, 0.2773, 0.9828, 0.2848, 0.9791, 0.3033, 0.9793, 0.2955, 0.9805, 0.287, 0.981, 0.2941, 0.9773, 0.3126, 0.978, 0.3036, 0.9793, 0.2955, 0.9791, 0.3033, 0.9783, 0.2443, 0.9763, 0.2128, 0.976, 0.2118, 0.9779, 0.2424, 0.9763, 0.2128, 0.9742, 0.1822, 0.974, 0.1816, 0.976, 0.2118, 0.9779, 0.2424, 0.976, 0.2118, 0.9757, 0.2101, 0.9775, 0.2396, 0.976, 0.2118, 0.974, 0.1816, 0.974, 0.1806, 0.9757, 0.2101, 0.9808, 0.2807, 0.9789, 0.2433, 0.9783, 0.2443, 0.9803, 0.2769, 0.9789, 0.2433, 0.9769, 0.2123, 0.9763, 0.2128, 0.9783, 0.2443, 0.9769, 0.2123, 0.9746, 0.1828, 0.9742, 0.1822, 0.9763, 0.2128, 0.9746, 0.1828, 0.9718, 0.1523, 0.9719, 0.1519, 0.9742, 0.1822, 0.9742, 0.1822, 0.9719, 0.1519, 0.972, 0.1515, 0.974, 0.1816, 0.974, 0.1816, 0.972, 0.1515, 0.9722, 0.1511, 0.974, 0.1806, 0.974, 0.1806, 0.9722, 0.1511, 0.9723, 0.1507, 0.9739, 0.1794, 0.9757, 0.2101, 0.974, 0.1806, 0.9739, 0.1794, 0.9755, 0.208, 0.9775, 0.2396, 0.9757, 0.2101, 0.9755, 0.208, 0.9772, 0.2367, 0.9793, 0.2692, 0.9775, 0.2396, 0.9772, 0.2367, 0.9788, 0.2654, 0.9798, 0.273, 0.9779, 0.2424, 0.9775, 0.2396, 0.9793, 0.2692, 0.9803, 0.2769, 0.9783, 0.2443, 0.9779, 0.2424, 0.9798, 0.273, 0.9864, 0.2075, 0.9866, 0.2115, 0.9868, 0.2209, 0.9866, 0.2187, 0.9866, 0.2115, 0.9866, 0.2141, 0.9869, 0.2226, 0.9868, 0.2209, 0.9866, 0.2187, 0.9868, 0.2209, 0.9872, 0.2315, 0.9871, 0.231, 0.9868, 0.2209, 0.9869, 0.2226, 0.9873, 0.232, 0.9872, 0.2315, 0.9853, 0.1882, 0.9868, 0.1993, 0.9864, 0.2075, 0.9859, 0.2023, 0.9868, 0.1993, 0.987, 0.2047, 0.9866, 0.2115, 0.9864, 0.2075, 0.987, 0.2047, 0.9867, 0.2077, 0.9866, 0.2141, 0.9866, 0.2115, 0.9867, 0.2077, 0.9858, 0.2073, 0.9863, 0.2157, 0.9866, 0.2141, 0.9866, 0.2141, 0.9863, 0.2157, 0.9869, 0.2241, 0.9869, 0.2226, 0.9869, 0.2226, 0.9869, 0.2241, 0.9874, 0.2325, 0.9873, 0.232, 0.9873, 0.232, 0.9874, 0.2325, 0.988, 0.2409, 0.9878, 0.2418, 0.9872, 0.2315, 0.9873, 0.232, 0.9878, 0.2418, 0.9877, 0.2427, 0.9871, 0.231, 0.9872, 0.2315, 0.9877, 0.2427, 0.9876, 0.2435, 0.9869, 0.2304, 0.9871, 0.231, 0.9876, 0.2435, 0.9875, 0.2444, 0.9864, 0.2163, 0.9866, 0.2187, 0.9871, 0.231, 0.9869, 0.2304, 0.9859, 0.2023, 0.9864, 0.2075, 0.9866, 0.2187, 0.9864, 0.2163, 0.9834, 0.1975, 0.9804, 0.1787, 0.9806, 0.1834, 0.9837, 0.2038, 0.9804, 0.1787, 0.9774, 0.1593, 0.9776, 0.1627, 0.9806, 0.1834, 0.9837, 0.2038, 0.9806, 0.1834, 0.9807, 0.1885, 0.984, 0.2105, 0.9806, 0.1834, 0.9776, 0.1627, 0.9777, 0.1666, 0.9807, 0.1885, 0.9858, 0.2073, 0.9832, 0.1927, 0.9834, 0.1975, 0.9863, 0.2157, 0.9832, 0.1927, 0.9802, 0.1753, 0.9804, 0.1787, 0.9834, 0.1975, 0.9802, 0.1753, 0.9772, 0.1568, 0.9774, 0.1593, 0.9804, 0.1787, 0.9772, 0.1568, 0.9742, 0.1371, 0.9743, 0.1395, 0.9774, 0.1593, 0.9774, 0.1593, 0.9743, 0.1395, 0.9745, 0.142, 0.9776, 0.1627, 0.9776, 0.1627, 0.9745, 0.142, 0.9747, 0.1444, 0.9777, 0.1666, 0.9777, 0.1666, 0.9747, 0.1444, 0.9749, 0.1469, 0.9776, 0.1714, 0.9807, 0.1885, 0.9777, 0.1666, 0.9776, 0.1714, 0.9805, 0.1941, 0.984, 0.2105, 0.9807, 0.1885, 0.9805, 0.1941, 0.9837, 0.2168, 0.9874, 0.2325, 0.984, 0.2105, 0.9837, 0.2168, 0.988, 0.2409, 0.9869, 0.2241, 0.9837, 0.2038, 0.984, 0.2105, 0.9874, 0.2325, 0.9863, 0.2157, 0.9834, 0.1975, 0.9837, 0.2038, 0.9869, 0.2241, 1.02, 0.02398, 1.023, 0.06175, 1.023, 0.06175, 1.02, 0.02398, 0.9737, 0.04695, 0.988, 0.02671, 0.988, 0.02671, 0.9737, 0.04695, 1.023, 0.06175, 1.026, 0.09952, 1.026, 0.09952, 1.023, 0.06175, 0.9594, 0.0672, 0.9737, 0.04695, 0.9737, 0.04695, 0.9594, 0.0672, 1.026, 0.09952, 1.029, 0.1373, 1.029, 0.1373, 1.026, 0.09952, 0.9721, 0.1334, 0.9689, 0.1168, 0.9689, 0.1168, 0.9721, 0.1334, 1.029, 0.1373, 1.015, 0.1363, 1.015, 0.1363, 1.029, 0.1373, 0.9689, 0.1168, 0.9658, 0.1003, 0.9658, 0.1003, 0.9689, 0.1168, 1.015, 0.1363, 1.001, 0.1353, 1.001, 0.1353, 1.015, 0.1363, 0.9658, 0.1003, 0.9626, 0.08375, 0.9626, 0.08375, 0.9658, 0.1003, 1.001, 0.1353, 0.9863, 0.1344, 0.9863, 0.1344, 1.001, 0.1353, 0.9626, 0.08375, 0.9594, 0.0672, 0.9594, 0.0672, 0.9626, 0.08375, 1.002, 0.006462, 1.017, -0.01378, 1.017, -0.01378, 1.002, 0.006462, 0.9863, 0.1344, 0.9721, 0.1334, 0.9721, 0.1334, 0.9863, 0.1344, 1.017, -0.01378, 1.02, 0.02398, 1.02, 0.02398, 1.017, -0.01378, 0.988, 0.02671, 1.002, 0.006462, 1.002, 0.006462, 0.988, 0.02671, 1.015, 0.1363, 1.001, 0.1353, 0.9863, 0.1344, 0.9721, 0.1334, 0.9689, 0.1168, 0.9658, 0.1003, 0.9626, 0.08375, 0.9594, 0.0672, 0.9737, 0.04695, 0.988, 0.02671, 1.002, 0.006462, 1.017, -0.01378, 1.02, 0.02398, 1.023, 0.06175, 1.026, 0.09952, 1.029, 0.1373])
me_cylinder_003.materials.append(mat_body)
me_cylinder_003.materials.append(mat_outline_007)
me_cylinder_003.update()

# ---- objects
ob_hand = bpy.data.objects.new('Hand', me_cylinder_003)

# ---- transforms, parenting, visibility, modifiers, constraints
ob_hand.location = (0.0, 0.0, 0.0)
_vg = ob_hand.vertex_groups.new(name='Hip')
_vg = ob_hand.vertex_groups.new(name='UpperBody')
_vg = ob_hand.vertex_groups.new(name='UpperArm_L')
_vg = ob_hand.vertex_groups.new(name='LowerArm_L')
_vg = ob_hand.vertex_groups.new(name='Hand_L')
_vg = ob_hand.vertex_groups.new(name='Neck')
_vg = ob_hand.vertex_groups.new(name='Hat')
_vg = ob_hand.vertex_groups.new(name='WheelsBack')
_vg = ob_hand.vertex_groups.new(name='WheelsMiddle')
_vg = ob_hand.vertex_groups.new(name='WheelsFront')
_vg = ob_hand.vertex_groups.new(name='UpperArm_R')
_vg = ob_hand.vertex_groups.new(name='LowerArm_R')
_vg = ob_hand.vertex_groups.new(name='Hand_R')
_vg = ob_hand.vertex_groups.new(name='Gun')
_vg = ob_hand.vertex_groups.new(name='Thigh_L')
_vg = ob_hand.vertex_groups.new(name='UpperLeg_L')
_vg = ob_hand.vertex_groups.new(name='LowerLeg_L')
_vg = ob_hand.vertex_groups.new(name='Foot_L')
_vg = ob_hand.vertex_groups.new(name='Thigh_R')
_vg = ob_hand.vertex_groups.new(name='UpperLeg_R')
_vg = ob_hand.vertex_groups.new(name='LowerLeg_R')
_vg = ob_hand.vertex_groups.new(name='Foot_R')
_vg = ob_hand.vertex_groups.new(name='Spine')
_vg = ob_hand.vertex_groups.new(name='Head')
_m = ob_hand.modifiers.new('Solidify', 'SOLIDIFY')
_m.thickness = -0.03
_m.material_offset = 10
_m.use_flip_normals = True

# ---- collection membership
col_skeletonparts.objects.link(ob_hand)

# ---- scene / render settings (as saved in the file)
scene.frame_start = 0; scene.frame_end = 60; scene.frame_set(0)
scene.render.engine = 'BLENDER_EEVEE_NEXT'
scene.render.resolution_x = 1833
scene.render.resolution_y = 1809
scene.render.fps = 60
scene.render.film_transparent = True
scene.cycles.sampling_pattern = 'TABULATED_SOBOL'
scene.cycles.bake_type = 'DIFFUSE'
scene.view_settings.view_transform = 'Filmic'
bpy.context.view_layer.update()

# ---- added for rendering (the .blend has no active camera and no usable light): camera, sun
cam_auto = bpy.data.cameras.new('AutoCamera')
cam_auto.lens = 50.0
cam_auto.sensor_width = 36.0
cam_auto.clip_end = 1000.0
ob_auto_camera = bpy.data.objects.new('AutoCamera', cam_auto)
scene.collection.objects.link(ob_auto_camera)
ob_auto_camera.location = (1.17345, -1.40389, 1.02332)
ob_auto_camera.rotation_euler = (1.09748, -7.21219e-08, 0.694738)
scene.camera = ob_auto_camera
light_auto_sun = bpy.data.lights.new('AutoSun', 'SUN')
light_auto_sun.energy = 3.0
light_auto_sun.angle = 0.0523599
ob_auto_sun = bpy.data.objects.new('AutoSun', light_auto_sun)
scene.collection.objects.link(ob_auto_sun)
ob_auto_sun.rotation_euler = (0.872665, 0.174533, 0.523599)
bpy.context.view_layer.update()
